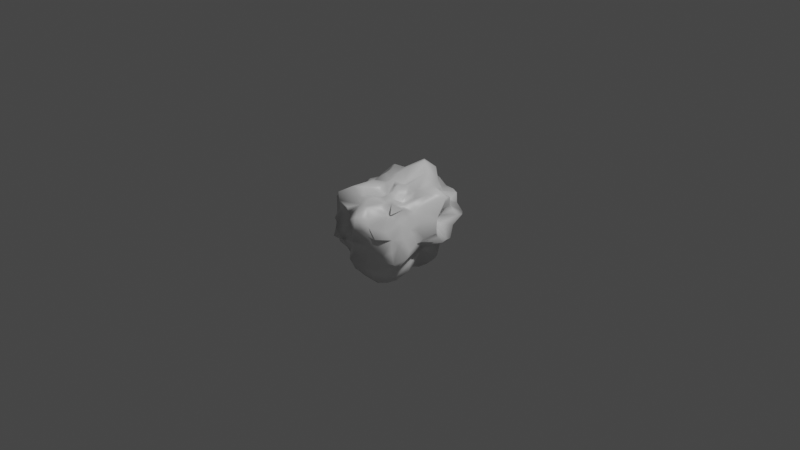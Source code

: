 # Source: RocketeerDeadlyRockFinal.blend  (saved by Blender 2.83.19; exported with 4.5.12 LTS)
import bpy
from mathutils import Matrix  # noqa: F401  (used for matrix-valued properties, if any)

bpy.ops.wm.read_factory_settings(use_empty=True)
scene = bpy.context.scene
scene.name = 'Scene'

# ---- collections
col_collection = bpy.data.collections.new('Collection'); scene.collection.children.link(col_collection)

# ---- materials (node trees are filled in below, after node groups)
mat_material = bpy.data.materials.new('Material')
mat_material.alpha_threshold = 0.0
mat_material.use_transparent_shadow = False
mat_material.line_color = (0.0, 0.0, 0.0, 1.0)

# ---- material node trees
mat_material.use_nodes = True; mat_material.node_tree.nodes.clear()
_N = mat_material.node_tree.nodes; _L = mat_material.node_tree.links
n0 = _N.new('ShaderNodeOutputMaterial'); n0.name = 'Material Output'; n0.location = (300, 300)
n1 = _N.new('ShaderNodeBsdfPrincipled'); n1.name = 'Principled BSDF'; n1.location = (10, 300)
n1.distribution = 'GGX'
n1.subsurface_method = 'BURLEY'
n1.inputs[2].default_value = 0.4
n1.inputs[3].default_value = 1.45
n1.inputs[27].default_value = (0.0, 0.0, 0.0, 1.0)
n1.inputs[28].default_value = 1.0
_L.new(n1.outputs[0], n0.inputs[0])
n0.is_active_output = True

# ---- world
world_world = bpy.data.worlds.new('World'); scene.world = world_world
world_world.use_nodes = True; world_world.node_tree.nodes.clear()
_N = world_world.node_tree.nodes; _L = world_world.node_tree.links
n0 = _N.new('ShaderNodeOutputWorld'); n0.name = 'World Output'; n0.location = (300, 300)
n1 = _N.new('ShaderNodeBackground'); n1.name = 'Background'; n1.location = (10, 300)
n1.inputs[0].default_value = (0.05088, 0.05088, 0.05088, 1.0)
_L.new(n1.outputs[0], n0.inputs[0])
n0.is_active_output = True
world_world.color = (0.05088, 0.05088, 0.05088)
world_world.use_sun_shadow = False
world_world.sun_shadow_jitter_overblur = 0.0

# ---- cameras
cam_camera = bpy.data.cameras.new('Camera')
cam_camera.clip_end = 100.0
cam_camera.ortho_scale = 7.314

# ---- lights
light_light = bpy.data.lights.new('Light', 'POINT')
light_light.transmission_factor = 0.0
light_light.energy = 1000.0
light_light.shadow_soft_size = 0.1
light_light.shadow_maximum_resolution = 0.006
light_light.use_absolute_resolution = True

# ---- meshes
me_cube = bpy.data.meshes.new('Cube')
me_cube.from_pydata([(-0.5591, 0.1533, -0.4936), (-0.5532, 0.06547, -0.5455), (-0.4445, -0.1309, -0.4416), (-0.4126, -0.2203, -0.4113), (0.3349, 0.3368, -0.2944), (0.173, 0.3728, -0.3413), (0.2281, 0.3562, -0.408), (0.09635, 0.4899, -0.5298), (0.008531, 0.5665, -0.5543), (-0.2343, 0.5046, -0.4084), (-0.3493, 0.338, -0.3657), (0.3186, 0.3747, 0.2153), (0.5134, 0.5183, 0.01688), (-0.3897, -0.39, -0.4478), (-0.5161, -0.4587, -0.3244), (-0.4681, -0.5202, 0.1603), (-0.4539, -0.4774, 0.4171), (-0.3771, -0.4114, 0.4572), (0.4784, -0.5177, 0.1978), (0.5473, -0.4866, 0.1017), (0.466, -0.5442, -0.1327), (-0.4152, 0.468, 0.2126), (-0.5175, 0.5675, 0.03515), (-0.4941, 0.4015, -0.09033), (-0.283, 0.3047, -0.1886), (0.2129, -0.4041, 0.4254), (0.06777, -0.4838, 0.4972), (-0.06916, -0.4631, 0.4913), (-0.2723, -0.4394, 0.5765), (0.6024, 0.1232, 0.5467), (0.5264, 0.02118, 0.5256), (0.4559, -0.1361, 0.4559), (0.2666, -0.3069, 0.2818), (-0.1988, -0.3766, -0.3151), (-0.02887, -0.5477, -0.35), (0.1317, -0.5222, -0.4933), (0.2522, -0.5507, -0.4632), (0.3758, -0.5158, -0.3697), (-0.2871, -0.1194, 0.3303), (-0.4537, -0.02581, 0.4314), (-0.5102, 0.2634, 0.5251), (-0.5282, 0.2899, 0.4576), (-0.3531, 0.351, 0.3463), (-0.2776, 0.3173, 0.3738), (0.1546, 0.4379, 0.431), (0.4198, -0.133, -0.4339), (0.3728, 0.075, -0.355), (0.2397, 0.3022, 0.3806), (0.01869, 0.5046, 0.5721), (-0.05518, 0.3892, 0.7122), (-0.1972, 0.339, 0.446), (-0.09489, 0.4029, 0.5651), (0.06625, 0.3092, 0.6996), (0.00673, 0.3461, 0.7245), (-0.2895, 0.2984, 0.5469), (0.3316, 0.1698, 0.5899), (-0.2346, 0.2102, 0.5887), (0.1754, 0.2332, 0.6476), (-0.05781, 0.1994, 0.6752), (-0.4643, 0.2663, 0.5534), (-0.1914, 0.05359, 0.5772), (-0.3614, 0.1767, 0.5718), (0.4498, 0.1593, 0.5631), (0.2486, 0.1766, 0.6485), (0.05246, 0.02953, 0.5221), (0.2997, 0.02315, 0.4978), (-0.36, 0.02451, 0.4504), (0.0938, 0.02529, 0.5194), (-0.08169, 0.06322, 0.6398), (0.3657, -0.06718, 0.4427), (0.1719, -0.00384, 0.5526), (0.2147, -0.02319, 0.452), (-0.001651, -0.05705, 0.586), (-0.0568, -0.01412, 0.6179), (-0.1566, -0.05039, 0.5164), (-0.2937, 0.01503, 0.5743), (-0.3206, -0.04118, 0.5506), (-0.3646, -0.02876, 0.4645), (0.1841, -0.1028, 0.3825), (0.08555, -0.06295, 0.5665), (0.1177, -0.1083, 0.5826), (0.03169, -0.09366, 0.5361), (-0.1055, -0.1065, 0.5378), (-0.2601, -0.1484, 0.5535), (0.1894, -0.07921, 0.3297), (0.1326, -0.1707, 0.5268), (-0.00953, -0.1527, 0.358), (-0.2398, -0.1941, 0.5761), (-0.1293, -0.1844, 0.494), (0.4505, -0.2563, 0.4617), (0.2555, -0.1268, 0.3792), (0.2219, -0.2499, 0.4772), (0.1513, -0.2265, 0.5377), (0.02696, -0.1903, 0.4015), (0.3546, -0.2749, 0.4688), (0.1118, -0.2801, 0.492), (-0.01989, -0.3488, 0.4819), (-0.2043, -0.3388, 0.543), (-0.3546, -0.2841, 0.3964), (0.162, -0.2998, 0.4251), (-0.2847, -0.2721, 0.4778), (0.2961, -0.3124, 0.4593), (0.06885, -0.3591, 0.4958), (0.02765, -0.4659, 0.5195), (-0.08699, -0.4135, 0.5106), (0.321, -0.5482, 0.05353), (0.3892, -0.5469, 0.2113), (0.2883, -0.5908, -0.05124), (0.2925, -0.6126, 0.2619), (0.23, -0.5462, -0.174), (0.2248, -0.6484, 0.1961), (0.2089, -0.5637, 0.3582), (0.1696, -0.5341, 0.4519), (0.1749, -0.5874, -0.4241), (0.1365, -0.7148, 0.04688), (0.1478, -0.7035, 0.207), (0.1313, -0.5522, 0.4679), (0.04951, -0.6177, -0.4375), (0.07606, -0.6439, -0.4226), (0.1087, -0.6578, -0.1092), (0.1086, -0.6964, 0.1816), (0.1534, -0.6844, 0.3785), (0.02174, -0.6842, -0.2609), (0.1073, -0.7215, 0.3461), (-0.02045, -0.5279, 0.1163), (-0.02824, -0.4972, 0.4196), (-0.04111, -0.6062, -0.1194), (-0.02059, -0.5859, -0.02112), (0.004592, -0.6514, 0.3427), (-0.04398, -0.6312, -0.2191), (-0.08167, -0.6215, 0.3536), (-0.09939, -0.5984, -0.09035), (-0.1161, -0.4776, 0.1722), (-0.136, -0.5969, 0.3869), (-0.1598, -0.6247, -0.1346), (-0.1472, -0.5133, -0.04018), (-0.1434, -0.3921, -0.3183), (-0.1509, -0.3598, -0.2209), (-0.2717, -0.6155, 0.4476), (-0.1063, -0.3557, 0.06155), (-0.2636, -0.4955, 0.09777), (-0.2183, -0.4972, 0.175), (-0.2052, -0.6048, 0.3736), (-0.2498, -0.5971, -0.1207), (-0.2561, -0.5134, 0.0008739), (-0.3881, -0.6227, -0.1128), (-0.34, -0.5783, 0.5325), (-0.3654, -0.4598, -0.2781), (-0.4097, -0.6005, -0.1287), (-0.4018, -0.5866, -0.01767), (-0.4117, -0.5668, 0.06589), (-0.3436, -0.5513, 0.2399), (-0.4206, -0.5606, -0.1396), (-0.4362, -0.5721, 0.1165), (-0.3925, -0.5023, 0.2634), (-0.3993, -0.3328, -0.01675), (-0.4699, -0.5044, -0.225), (-0.592, -0.4409, 0.3342), (-0.4572, -0.3617, -0.1551), (-0.5569, -0.3254, 0.1943), (-0.5916, -0.3685, 0.3321), (-0.559, -0.3068, -0.2969), (-0.5469, -0.2626, 0.3455), (-0.499, -0.2236, 0.08239), (-0.495, -0.2566, -0.1695), (-0.5236, -0.2302, 0.2256), (-0.6128, -0.22, -0.2936), (-0.5373, -0.1247, 0.2975), (-0.3617, -0.2285, -0.02251), (-0.4968, -0.1841, 0.02796), (-0.4922, -0.1517, 0.3595), (-0.4207, -0.1275, 0.133), (-0.5588, -0.07714, -0.3908), (-0.5946, -0.1437, -0.1383), (-0.5883, -0.05427, 0.3787), (-0.6127, -0.1948, -0.2482), (-0.6222, -0.1271, -0.07912), (-0.5991, -0.0711, -0.05113), (-0.3669, -0.07767, 0.08768), (-0.5481, -0.01888, 0.4272), (-0.5819, 0.05834, 0.1394), (-0.4341, 0.03685, -0.1467), (-0.6041, 0.0116, -0.01238), (-0.4935, -0.02653, 0.05451), (-0.5967, 0.05011, 0.2794), (-0.5829, 0.01519, 0.3099), (-0.5337, 0.08799, -0.371), (-0.5127, 0.0994, 0.3361), (-0.4986, 0.06629, 0.4369), (-0.6339, 0.07578, 0.0265), (-0.6431, 0.1217, 0.2419), (-0.603, 0.3034, -0.18), (-0.6048, 0.1975, -0.0519), (-0.5643, 0.2347, -0.4577), (-0.5192, 0.1633, -0.2694), (-0.5796, 0.1947, 0.05797), (-0.6185, 0.1983, 0.232), (-0.556, 0.2202, 0.3256), (-0.6131, 0.288, -0.09115), (-0.5775, 0.271, 0.105), (-0.5599, 0.2508, -0.3621), (-0.5573, 0.2714, -0.2776), (-0.5745, 0.3741, 0.03042), (-0.3995, 0.3004, -0.2328), (-0.5067, 0.3695, -0.109), (-0.4098, 0.2936, 0.1729), (-0.4174, 0.373, 0.3097), (-0.2809, 0.44, -0.4751), (-0.03733, 0.499, -0.559), (-0.1622, 0.4367, -0.4884), (0.05667, 0.3004, -0.5176), (0.3373, 0.3365, -0.4129), (-0.03463, 0.3637, -0.5493), (0.257, 0.3192, -0.4337), (0.1706, 0.3298, -0.5461), (-0.3359, 0.3726, -0.4743), (-0.4056, 0.3068, -0.5044), (-0.1444, 0.2031, -0.4106), (0.3954, 0.2522, -0.5416), (-0.02808, 0.239, -0.5794), (-0.3785, 0.2227, -0.5178), (0.1118, 0.1964, -0.6018), (0.3487, 0.234, -0.6079), (-0.09907, 0.1606, -0.5313), (0.05481, 0.2069, -0.6004), (-0.4265, 0.1818, -0.5106), (-0.3865, 0.123, -0.5932), (-0.1506, 0.1297, -0.5417), (-0.01025, 0.07689, -0.5004), (0.32, 0.1607, -0.6457), (0.1107, 0.07954, -0.5243), (0.2679, 0.1347, -0.6463), (-0.419, 0.03857, -0.6737), (-0.04932, 0.06859, -0.4947), (0.02471, -0.008243, -0.4058), (0.3505, 0.032, -0.3671), (-0.3221, 0.03938, -0.6748), (-0.2228, -0.04125, -0.6492), (0.3186, 0.04927, -0.6362), (-0.3585, -0.004829, -0.6839), (0.2273, -0.03505, -0.5807), (0.2813, -0.03356, -0.614), (0.3555, -0.06525, -0.5583), (-0.1136, -0.1257, -0.585), (-0.2899, -0.1721, -0.5387), (0.0413, -0.1134, -0.4998), (0.2685, -0.1308, -0.6067), (0.4226, -0.1664, -0.549), (-0.3383, -0.1777, -0.4311), (-0.1541, -0.2198, -0.5088), (0.01304, -0.2735, -0.6109), (0.286, -0.3681, -0.6871), (0.4165, -0.3332, -0.61), (-0.2822, -0.2461, -0.5133), (0.2161, -0.373, -0.684), (0.1954, -0.4376, -0.6878), (0.4517, -0.3596, -0.5358), (-0.1098, -0.4192, -0.5267), (-0.2662, -0.3645, -0.5046), (-0.1937, -0.3771, -0.5052), (0.03738, -0.5042, -0.6012), (-0.01443, -0.5012, -0.5766), (0.3931, 0.3779, -0.1026), (0.5055, 0.455, 0.03282), (0.4796, 0.4049, 0.1348), (0.5002, 0.3402, 0.2352), (0.3881, 0.3481, 0.3546), (0.4124, 0.3091, -0.2199), (0.5128, 0.3854, -0.08101), (0.4543, 0.2807, -0.02092), (0.4207, 0.2797, 0.08593), (0.5597, 0.3301, -0.1755), (0.3441, 0.243, -0.2652), (0.5884, 0.2788, 0.3959), (0.4756, 0.2322, 0.1795), (0.4064, 0.2011, -0.3496), (0.4422, 0.2045, -0.2859), (0.6113, 0.273, -0.1929), (0.3246, 0.164, 0.03919), (0.6169, 0.2051, -0.1938), (0.4139, 0.1755, 0.003305), (0.6486, 0.2075, 0.4521), (0.6373, 0.1982, -0.1729), (0.4234, 0.1519, 0.07928), (0.5718, 0.1749, 0.2653), (0.3685, 0.07708, -0.2827), (0.5577, 0.1381, -0.04642), (0.5907, 0.0878, 0.1474), (0.6711, 0.1215, -0.1644), (0.6682, 0.1434, 0.4104), (0.6674, 0.149, 0.4634), (0.3967, 0.004627, -0.3502), (0.4502, 0.03052, -0.2657), (0.6305, 0.06947, -0.001552), (0.6841, 0.05665, 0.3051), (0.6599, 0.05861, -0.06728), (0.6947, 0.00895, 0.01994), (0.5605, -0.006152, -0.1977), (0.5289, -0.07254, -0.1218), (0.711, -0.001147, 0.04557), (0.7145, 0.001603, 0.24), (0.3292, -0.04988, -0.2279), (0.6162, -0.1365, 0.2236), (0.5309, -0.09365, -0.1846), (0.6276, -0.1081, -0.008415), (0.5597, -0.1492, 0.08799), (0.6206, -0.1995, -0.05006), (0.4506, -0.117, 0.3144), (0.4326, -0.195, -0.3917), (0.66, -0.3619, -0.1866), (0.552, -0.2037, 0.06424), (0.5999, -0.193, 0.2267), (0.6554, -0.3159, -0.09442), (0.5693, -0.2592, 0.1563), (0.437, -0.1549, -0.2506), (0.485, -0.2173, 0.2981), (0.4641, -0.2703, 0.4166), (0.6088, -0.3362, -0.00586), (0.5981, -0.3685, 0.09034), (0.4358, -0.2735, 0.2217), (0.5504, -0.4003, -0.01443), (0.5119, -0.3409, -0.3519), (0.5998, -0.4956, -0.2317), (0.6227, -0.4474, -0.2594), (0.5395, -0.4784, -0.08683), (0.4104, -0.3341, 0.2867), (0.4891, -0.4358, -0.3848), (-0.4138, 0.5622, -0.04562), (-0.4918, 0.5624, 0.07626), (-0.3281, 0.395, 0.2731), (-0.3859, 0.6027, 0.1441), (-0.2713, 0.4223, -0.3356), (-0.3032, 0.4606, -0.1525), (-0.2613, 0.4338, -0.2375), (-0.2647, 0.4578, 0.2318), (-0.2533, 0.5958, -0.003409), (-0.2076, 0.5379, 0.2249), (-0.186, 0.297, 0.2416), (-0.3173, 0.5634, -0.03531), (-0.1517, 0.2644, 0.2293), (-0.1462, 0.4956, 0.1119), (-0.1372, 0.4156, 0.281), (-0.1441, 0.5413, -0.4198), (-0.1551, 0.3802, -0.1454), (-0.1553, 0.6036, -0.03028), (-0.1431, 0.553, 0.259), (-0.1329, 0.4918, -0.2991), (-0.08228, 0.5549, -0.1306), (-0.09711, 0.5032, 0.1328), (-0.1182, 0.3699, 0.3394), (-0.0148, 0.6355, -0.4711), (-0.1055, 0.5136, 0.08105), (-0.01807, 0.5296, 0.4389), (-0.01745, 0.6138, -0.26), (-0.003792, 0.718, -0.06514), (0.03749, 0.6439, 0.2402), (-0.03904, 0.602, 0.3586), (0.02361, 0.6503, -0.361), (0.04896, 0.6826, -0.252), (0.0144, 0.6794, -0.1582), (0.04581, 0.6798, 0.07055), (0.06908, 0.6903, 0.05176), (0.1082, 0.6924, 0.1032), (0.1039, 0.7164, 0.1477), (0.11, 0.698, 0.1887), (0.1707, 0.4673, -0.05966), (0.1054, 0.5044, -0.3341), (0.1966, 0.5217, -0.1889), (0.1156, 0.4404, 0.2963), (0.2253, 0.659, 0.1512), (0.22, 0.6625, 0.1848), (0.1663, 0.385, -0.2365), (0.2021, 0.4552, -0.06632), (0.2931, 0.5047, 0.1801), (0.2086, 0.4659, 0.2793), (0.2145, 0.4333, 0.3709), (0.1782, 0.2863, -0.2067), (0.2306, 0.4764, -0.1894), (0.3206, 0.5903, 0.09915), (0.2976, 0.49, -0.1296), (0.2499, 0.3409, -0.199), (0.311, 0.4031, -0.1145), (0.4491, 0.5729, 0.01524), (0.2556, 0.3507, 0.2402), (0.2505, 0.2756, -0.1491), (0.2936, 0.3571, 0.3444)], [], [(352, 51, 49), (44, 48, 52), (349, 50, 51), (42, 54, 43), (50, 54, 49), (52, 58, 64), (56, 61, 60), (55, 63, 65), (66, 77, 76), (39, 77, 66), (71, 84, 65), (72, 79, 64), (77, 38, 76), (38, 83, 76), (69, 90, 89), (82, 88, 86), (78, 91, 84), (90, 91, 94), (92, 91, 78), (87, 100, 28), (86, 96, 93), (101, 99, 25), (96, 104, 103), (28, 27, 104), (41, 40, 59), (116, 112, 99), (62, 30, 29), (105, 20, 19), (32, 106, 18), (18, 106, 105), (20, 107, 109), (32, 25, 112), (37, 109, 113), (32, 112, 111), (37, 113, 36), (110, 115, 105), (121, 110, 108), (111, 112, 121), (121, 115, 110), (113, 117, 35), (121, 123, 115), (118, 109, 122), (109, 119, 122), (117, 129, 34), (126, 129, 122), (124, 139, 127), (133, 125, 138), (142, 141, 132), (143, 145, 137), (139, 140, 144), (145, 147, 137), (144, 150, 149), (151, 153, 150), (149, 155, 152), (19, 20, 324), (27, 146, 125), (17, 16, 146), (156, 14, 147), (147, 14, 13), (155, 158, 156), (13, 14, 3), (158, 161, 156), (155, 159, 168), (14, 161, 3), (157, 160, 159), (161, 164, 166), (162, 167, 160), (164, 173, 175), (171, 167, 178), (170, 39, 179), (176, 177, 181), (177, 178, 183), (178, 180, 183), (181, 186, 172), (184, 190, 180), (172, 186, 0), (189, 192, 181), (189, 190, 195), (186, 181, 194), (190, 196, 195), (0, 200, 193), (181, 191, 194), (196, 197, 205), (195, 202, 198), (200, 10, 193), (191, 204, 201), (197, 41, 205), (201, 203, 200), (201, 204, 203), (203, 10, 200), (24, 10, 203), (202, 328, 22), (17, 160, 16), (98, 38, 162), (39, 66, 188), (42, 329, 206), (210, 212, 208), (209, 212, 217), (6, 213, 214), (210, 224, 219), (221, 224, 210), (217, 226, 220), (218, 229, 222), (220, 226, 225), (218, 235, 229), (232, 1, 225), (231, 229, 241), (234, 233, 228), (231, 241, 240), (232, 239, 248), (239, 244, 248), (249, 244, 239), (240, 254, 245), (242, 252, 246), (249, 253, 244), (254, 250, 245), (253, 249, 258), (252, 36, 251), (258, 13, 253), (258, 259, 33), (275, 46, 218), (261, 260, 117), (4, 267, 272), (263, 269, 268), (270, 269, 263), (266, 273, 11), (272, 275, 218), (269, 282, 277), (273, 266, 281), (276, 279, 285), (281, 289, 273), (279, 288, 292), (280, 283, 293), (287, 296, 283), (292, 291, 285), (288, 295, 298), (288, 298, 297), (290, 307, 294), (292, 297, 301), (290, 30, 307), (300, 302, 305), (291, 301, 45), (301, 314, 308), (305, 310, 304), (307, 315, 311), (309, 321, 314), (317, 320, 309), (19, 319, 18), (266, 62, 281), (30, 31, 307), (10, 24, 331), (329, 330, 21), (42, 43, 337), (330, 340, 335), (343, 346, 333), (330, 336, 340), (337, 341, 336), (9, 342, 209), (340, 344, 335), (9, 346, 342), (340, 351, 344), (336, 341, 345), (344, 347, 343), (345, 348, 340), (343, 347, 353), (354, 359, 347), (357, 366, 8), (360, 363, 361), (366, 5, 7), (363, 364, 369), (371, 376, 366), (366, 367, 371), (44, 375, 368), (375, 374, 368), (378, 382, 372), (383, 373, 374), (382, 379, 372), (375, 385, 383), (11, 264, 382), (43, 50, 339), (47, 375, 44), (266, 11, 383), (48, 352, 49), (52, 47, 44), (48, 53, 52), (51, 50, 49), (50, 43, 54), (62, 47, 55), (58, 49, 56), (52, 53, 58), (56, 60, 58), (57, 63, 55), (63, 57, 67), (61, 59, 66), (59, 40, 66), (55, 65, 62), (58, 60, 68), (75, 60, 61), (75, 61, 66), (65, 63, 70), (63, 67, 70), (71, 65, 70), (64, 73, 72), (73, 68, 74), (60, 75, 74), (75, 66, 76), (71, 70, 78), (79, 67, 64), (70, 67, 79), (78, 70, 80), (69, 84, 90), (81, 72, 86), (82, 74, 87), (80, 81, 86), (90, 84, 91), (80, 93, 85), (88, 87, 97), (87, 83, 100), (86, 88, 97), (87, 28, 97), (100, 38, 98), (101, 91, 99), (86, 104, 96), (95, 102, 99), (100, 98, 17), (17, 28, 100), (97, 28, 104), (32, 316, 101), (102, 96, 103), (99, 26, 116), (103, 104, 27), (28, 146, 27), (385, 47, 266), (42, 41, 54), (66, 40, 188), (266, 47, 62), (20, 109, 37), (107, 20, 105), (106, 32, 108), (35, 36, 113), (107, 105, 114), (105, 115, 114), (121, 112, 116), (113, 118, 117), (115, 120, 114), (120, 115, 123), (116, 125, 121), (128, 120, 123), (114, 124, 127), (122, 119, 126), (124, 120, 128), (124, 128, 130), (131, 126, 127), (127, 139, 131), (124, 130, 132), (34, 137, 136), (131, 135, 143), (139, 132, 141), (142, 133, 138), (138, 125, 146), (144, 135, 139), (139, 141, 140), (142, 138, 151), (142, 151, 141), (149, 143, 144), (33, 137, 147), (154, 151, 146), (150, 144, 140), (140, 151, 150), (145, 148, 147), (150, 153, 15), (37, 322, 20), (37, 326, 322), (28, 17, 146), (150, 15, 155), (34, 136, 257), (158, 155, 168), (17, 98, 160), (156, 161, 14), (158, 168, 161), (161, 168, 164), (165, 159, 160), (165, 160, 167), (164, 168, 173), (171, 163, 165), (3, 172, 2), (167, 162, 174), (175, 172, 166), (169, 178, 177), (170, 38, 39), (175, 181, 172), (167, 185, 178), (167, 174, 185), (174, 170, 179), (181, 173, 176), (185, 184, 178), (180, 178, 184), (181, 182, 189), (180, 190, 189), (0, 186, 200), (192, 189, 195), (186, 194, 200), (196, 190, 197), (199, 195, 196), (201, 194, 191), (199, 196, 205), (198, 204, 191), (205, 41, 206), (203, 204, 23), (204, 202, 23), (203, 23, 24), (202, 205, 328), (205, 206, 21), (152, 155, 156), (41, 42, 206), (8, 7, 210), (212, 209, 208), (6, 211, 213), (209, 217, 215), (215, 216, 193), (219, 217, 212), (211, 218, 213), (213, 222, 214), (221, 214, 222), (228, 219, 224), (230, 228, 224), (231, 221, 229), (226, 232, 225), (226, 217, 227), (230, 221, 231), (226, 227, 236), (237, 236, 227), (227, 233, 237), (240, 230, 231), (241, 229, 238), (242, 238, 235), (237, 233, 243), (239, 237, 249), (232, 248, 2), (246, 241, 242), (242, 235, 291), (237, 243, 249), (243, 234, 245), (240, 241, 246), (247, 242, 291), (247, 291, 45), (253, 248, 244), (243, 250, 249), (240, 251, 254), (256, 247, 45), (254, 255, 250), (255, 254, 251), (260, 257, 249), (250, 255, 260), (255, 251, 36), (3, 248, 13), (258, 249, 259), (260, 261, 257), (260, 255, 35), (252, 37, 36), (136, 259, 257), (252, 256, 37), (4, 272, 211), (211, 272, 218), (37, 256, 326), (34, 257, 261), (33, 259, 136), (2, 248, 3), (1, 0, 225), (4, 384, 267), (262, 268, 267), (263, 264, 270), (265, 264, 11), (11, 273, 265), (272, 267, 276), (268, 269, 277), (270, 278, 269), (270, 265, 274), (269, 280, 282), (278, 270, 274), (265, 284, 274), (265, 273, 284), (276, 285, 275), (280, 278, 283), (273, 289, 284), (282, 280, 286), (286, 280, 293), (284, 289, 294), (293, 283, 296), (284, 294, 287), (287, 299, 296), (287, 300, 299), (290, 29, 30), (304, 298, 296), (303, 297, 298), (304, 299, 305), (305, 299, 300), (294, 307, 300), (303, 314, 301), (45, 301, 308), (303, 309, 314), (311, 305, 302), (298, 312, 309), (305, 313, 310), (306, 310, 317), (315, 307, 316), (89, 316, 307), (308, 314, 321), (312, 317, 309), (313, 319, 318), (321, 256, 308), (323, 309, 322), (322, 309, 320), (256, 321, 326), (321, 323, 326), (320, 324, 322), (19, 318, 319), (318, 19, 320), (323, 322, 326), (322, 324, 20), (324, 320, 19), (29, 281, 62), (307, 31, 89), (291, 235, 46), (275, 285, 46), (330, 328, 21), (329, 334, 330), (333, 24, 332), (64, 67, 57, 52), (42, 337, 329), (331, 24, 333), (338, 332, 327), (329, 337, 334), (333, 332, 343), (343, 332, 338), (335, 343, 338), (9, 333, 346), (334, 337, 336), (337, 339, 341), (349, 341, 339), (345, 340, 336), (351, 340, 348), (353, 346, 343), (345, 341, 356), (341, 349, 356), (350, 346, 357), (356, 349, 352), (345, 355, 348), (359, 353, 347), (363, 348, 355), (351, 348, 363), (350, 357, 8), (360, 354, 351), (360, 351, 363), (361, 354, 360), (359, 365, 358), (364, 355, 368), (369, 362, 363), (369, 365, 362), (369, 364, 370), (366, 376, 5), (370, 374, 373), (379, 367, 372), (377, 367, 379), (376, 377, 380), (373, 383, 11), (380, 384, 4), (384, 381, 262), (381, 382, 262), (385, 266, 383), (24, 23, 327), (23, 22, 327), (44, 368, 48), (382, 12, 262), (7, 8, 366), (5, 376, 6), (7, 5, 6), (9, 207, 331), (49, 53, 48), (57, 47, 52), (55, 47, 57), (56, 49, 54), (56, 54, 61), (54, 59, 61), (58, 68, 64), (68, 60, 74), (69, 30, 65), (64, 68, 73), (74, 82, 73), (79, 80, 70), (78, 84, 71), (72, 81, 79), (81, 80, 79), (83, 75, 76), (85, 92, 78), (93, 80, 86), (87, 88, 82), (92, 85, 93), (38, 100, 83), (92, 95, 91), (93, 95, 92), (316, 89, 94), (95, 99, 91), (96, 102, 93), (104, 86, 97), (102, 95, 93), (102, 26, 99), (25, 32, 101), (349, 51, 352), (25, 99, 112), (111, 121, 108), (114, 127, 119), (26, 125, 116), (122, 117, 118), (124, 114, 120), (122, 129, 117), (128, 125, 130), (132, 139, 124), (126, 134, 129), (126, 131, 134), (139, 135, 131), (137, 34, 129), (134, 137, 129), (138, 146, 151), (149, 145, 143), (140, 141, 151), (148, 145, 149), (149, 152, 148), (156, 147, 148), (152, 156, 148), (15, 151, 154), (18, 105, 19), (155, 149, 150), (157, 15, 154), (15, 159, 155), (160, 157, 16), (157, 159, 15), (162, 160, 98), (165, 163, 159), (163, 169, 168), (170, 162, 38), (172, 3, 166), (169, 176, 168), (176, 173, 168), (167, 171, 165), (177, 182, 181), (179, 39, 188), (180, 189, 183), (187, 190, 184), (187, 188, 40), (191, 181, 192), (197, 187, 40), (198, 191, 192), (195, 198, 192), (40, 41, 197), (202, 195, 199), (205, 202, 199), (202, 204, 198), (209, 215, 207), (210, 208, 8), (4, 211, 6), (210, 7, 214), (219, 212, 210), (225, 193, 216), (220, 225, 216), (210, 214, 221), (222, 213, 218), (223, 217, 219), (223, 227, 217), (229, 221, 222), (230, 224, 221), (235, 218, 46), (236, 232, 226), (238, 229, 235), (237, 239, 236), (240, 234, 230), (245, 234, 240), (252, 251, 246), (247, 252, 242), (308, 256, 45), (260, 249, 250), (13, 248, 253), (36, 35, 255), (8, 208, 209), (209, 207, 9), (193, 10, 215), (262, 267, 384), (265, 270, 264), (277, 271, 268), (278, 274, 283), (287, 283, 284), (289, 281, 290), (29, 290, 281), (288, 279, 282), (294, 289, 290), (293, 296, 295), (287, 294, 300), (295, 296, 298), (296, 299, 304), (291, 292, 301), (307, 302, 300), (306, 298, 304), (298, 309, 303), (306, 317, 312), (313, 305, 311), (318, 310, 313), (318, 317, 310), (323, 321, 309), (320, 317, 318), (32, 325, 316), (268, 262, 12), (264, 263, 12), (325, 18, 319), (332, 24, 327), (338, 327, 22), (335, 338, 330), (336, 330, 334), (43, 339, 337), (344, 343, 335), (346, 350, 342), (351, 354, 344), (354, 347, 344), (353, 357, 346), (358, 353, 359), (352, 48, 368), (368, 356, 352), (358, 367, 357), (361, 365, 354), (368, 370, 364), (377, 371, 367), (377, 379, 380), (377, 376, 371), (383, 374, 375), (380, 4, 376), (381, 384, 380), (382, 381, 379), (329, 21, 206), (349, 339, 50), (264, 12, 382), (6, 376, 4), (49, 58, 53), (62, 65, 30), (72, 73, 82), (65, 84, 69), (77, 39, 38), (78, 80, 85), (83, 87, 74), (94, 89, 90), (316, 94, 101), (94, 91, 101), (41, 59, 54), (89, 31, 69), (105, 106, 108), (108, 110, 105), (108, 32, 111), (109, 118, 113), (119, 127, 126), (132, 130, 142), (131, 143, 134), (130, 133, 142), (137, 134, 143), (147, 13, 33), (151, 15, 153), (154, 146, 16), (32, 18, 325), (35, 117, 260), (159, 163, 168), (169, 163, 178), (166, 164, 175), (162, 170, 174), (169, 177, 176), (187, 179, 188), (177, 183, 182), (174, 187, 185), (174, 179, 187), (182, 183, 189), (185, 187, 184), (172, 0, 1), (190, 187, 197), (194, 201, 200), (202, 22, 23), (225, 0, 193), (215, 220, 216), (217, 220, 215), (228, 230, 234), (233, 234, 243), (238, 242, 241), (243, 245, 250), (249, 257, 259), (247, 256, 252), (258, 33, 13), (12, 263, 268), (261, 117, 34), (267, 268, 271), (269, 278, 280), (276, 277, 279), (284, 283, 274), (279, 277, 282), (295, 286, 293), (292, 288, 297), (311, 302, 307), (297, 303, 301), (304, 310, 306), (313, 311, 319), (306, 312, 298), (315, 319, 311), (9, 331, 333), (357, 353, 358), (364, 363, 355), (356, 368, 355), (357, 367, 366), (361, 363, 362), (354, 365, 359), (365, 367, 358), (361, 362, 365), (370, 368, 374), (365, 372, 367), (379, 381, 380), (47, 385, 375), (125, 26, 103, 27), (83, 74, 75), (82, 86, 72), (26, 102, 103), (107, 114, 119, 109), (31, 30, 69), (121, 125, 128, 123), (172, 1, 232, 2), (133, 130, 125), (137, 33, 136), (143, 135, 144), (157, 154, 16), (166, 3, 161), (178, 163, 171), (181, 175, 173), (223, 219, 228, 233), (214, 7, 6), (207, 215, 10, 331), (227, 223, 233), (239, 232, 236), (240, 246, 251), (267, 271, 277, 276), (286, 295, 288, 282), (276, 275, 272), (315, 316, 325, 319), (285, 279, 292), (285, 291, 46), (328, 330, 338, 22), (8, 209, 342, 350), (378, 372, 365, 369), (345, 356, 355), (370, 373, 378, 369), (11, 382, 378, 373), (21, 328, 205)])
me_cube.polygons.foreach_set('use_smooth', [True] * 753)
_uv = me_cube.uv_layers.new(name='UVMap')
_uv.uv.foreach_set('vector', [0.7657, 0.4972, 0.7765, 0.5263, 0.7625, 0.5469, 0.7215, 0.4882, 0.7513, 0.5071, 0.7388, 0.559, 0.797, 0.5032, 0.8065, 0.5249, 0.7765, 0.5263, 0.8686, 0.5142, 0.8208, 0.5516, 0.8332, 0.5195, 0.8065, 0.5249, 0.8208, 0.5516, 0.7625, 0.5469, 0.7388, 0.559, 0.7631, 0.5807, 0.7404, 0.6169, 0.808, 0.5717, 0.8334, 0.5818, 0.7986, 0.6105, 0.6793, 0.5791, 0.7012, 0.5812, 0.6738, 0.6176, 0.8548, 0.616, 0.8537, 0.6336, 0.8289, 0.6351, 0.871, 0.6352, 0.8537, 0.6336, 0.8548, 0.616, 0.6912, 0.6332, 0.6844, 0.6612, 0.6738, 0.6176, 0.7498, 0.6408, 0.7315, 0.6417, 0.7404, 0.6169, 0.8537, 0.6336, 0.8601, 0.6688, 0.8289, 0.6351, 0.8601, 0.6688, 0.8163, 0.6594, 0.8289, 0.6351, 0.6479, 0.6482, 0.668, 0.6742, 0.6418, 0.7043, 0.7805, 0.6548, 0.7871, 0.6812, 0.757, 0.6826, 0.6987, 0.6769, 0.6992, 0.7058, 0.6844, 0.6612, 0.668, 0.6742, 0.6992, 0.7058, 0.6654, 0.7151, 0.7166, 0.6907, 0.6992, 0.7058, 0.6987, 0.6769, 0.8085, 0.6711, 0.833, 0.7009, 0.8131, 0.7292, 0.757, 0.6826, 0.7576, 0.7238, 0.7381, 0.6954, 0.6811, 0.7317, 0.7117, 0.7276, 0.7051, 0.7597, 0.7576, 0.7238, 0.7745, 0.7345, 0.748, 0.7463, 0.8131, 0.7292, 0.7703, 0.7484, 0.7745, 0.7345, 0.875, 0.5494, 0.8749, 0.5632, 0.8587, 0.5623, 0.7239, 0.7591, 0.7167, 0.7635, 0.7117, 0.7276, 0.6519, 0.5815, 0.6315, 0.6196, 0.6258, 0.5932, 0.5177, 0.7997, 0.4615, 0.7715, 0.5232, 0.7467, 0.6516, 0.7895, 0.5589, 0.7895, 0.5543, 0.7653, 0.5543, 0.7653, 0.5589, 0.7895, 0.5177, 0.7997, 0.4615, 0.7715, 0.482, 0.813, 0.4501, 0.8258, 0.6516, 0.7895, 0.6407, 0.8338, 0.6205, 0.8446, 0.3855, 0.796, 0.4501, 0.8258, 0.3924, 0.8464, 0.6516, 0.7895, 0.6205, 0.8446, 0.5951, 0.8333, 0.3855, 0.796, 0.3924, 0.8464, 0.3764, 0.8334, 0.5471, 0.8295, 0.5456, 0.8472, 0.5177, 0.7997, 0.5818, 0.8495, 0.5471, 0.8295, 0.5691, 0.8178, 0.5951, 0.8333, 0.6205, 0.8446, 0.5818, 0.8495, 0.5818, 0.8495, 0.5456, 0.8472, 0.5471, 0.8295, 0.3924, 0.8464, 0.3998, 0.8713, 0.3707, 0.8519, 0.5818, 0.8495, 0.5737, 0.857, 0.5456, 0.8472, 0.4026, 0.8648, 0.4501, 0.8258, 0.4401, 0.8738, 0.4501, 0.8258, 0.4731, 0.8539, 0.4401, 0.8738, 0.3998, 0.8713, 0.453, 0.8974, 0.4086, 0.8909, 0.4695, 0.8885, 0.453, 0.8974, 0.4401, 0.8738, 0.5305, 0.8809, 0.5229, 0.9142, 0.4951, 0.8799, 0.596, 0.9074, 0.613, 0.8857, 0.6013, 0.9351, 0.5859, 0.9222, 0.5486, 0.9364, 0.5511, 0.9074, 0.4712, 0.9351, 0.4746, 0.9614, 0.4207, 0.9321, 0.5229, 0.9142, 0.5284, 0.9476, 0.5009, 0.9423, 0.4746, 0.9614, 0.4229, 0.9778, 0.4207, 0.9321, 0.5009, 0.9423, 0.517, 0.9735, 0.4966, 0.9671, 0.5558, 0.9601, 0.5279, 0.9767, 0.517, 0.9735, 0.4966, 0.9671, 0.4939, 0.9999, 0.4673, 0.9779, 0.5232, 0.7467, 0.4615, 0.7715, 0.4761, 0.7443, 0.6285, 0.8943, 0.6174, 0.9508, 0.613, 0.8857, 0.6251, 0.9659, 0.6014, 0.9925, 0.6174, 0.9508, 0.444, 0.9929, 0.4141, 1.002, 0.4229, 0.9778, 0.4229, 0.9778, 0.4141, 1.002, 0.3804, 0.9784, 0.4956, 0.0166, 0.4559, 0.02397, 0.4365, 0.0005566, 0.3939, 0.00048, 0.4214, 0.01082, 0.3772, 0.06514, 0.4559, 0.02397, 0.4259, 0.04971, 0.4365, 0.0005566, 0.4956, 0.0166, 0.5487, 0.04082, 0.4916, 0.04571, 0.4214, 0.01082, 0.4259, 0.04971, 0.3772, 0.06514, 0.5755, 0.02447, 0.5793, 0.03993, 0.5487, 0.04082, 0.4259, 0.04971, 0.4554, 0.05592, 0.4301, 0.07337, 0.5871, 0.0591, 0.5724, 0.08821, 0.5793, 0.03993, 0.4554, 0.05592, 0.4652, 0.08766, 0.4396, 0.0789, 0.541, 0.07935, 0.5724, 0.08821, 0.5322, 0.09803, 0.5979, 0.08279, 0.622, 0.1197, 0.603, 0.1205, 0.4832, 0.09578, 0.4871, 0.1107, 0.4533, 0.1374, 0.4871, 0.1107, 0.5322, 0.09803, 0.5102, 0.12, 0.5322, 0.09803, 0.5314, 0.1376, 0.5102, 0.12, 0.4533, 0.1374, 0.4063, 0.1471, 0.4066, 0.1075, 0.5653, 0.1372, 0.5523, 0.1549, 0.5314, 0.1376, 0.4066, 0.1075, 0.4063, 0.1471, 0.3876, 0.1606, 0.5085, 0.1426, 0.4881, 0.1714, 0.4533, 0.1374, 0.5085, 0.1426, 0.5523, 0.1549, 0.5153, 0.1709, 0.4063, 0.1471, 0.4533, 0.1374, 0.4278, 0.1696, 0.5523, 0.1549, 0.5534, 0.1725, 0.5153, 0.1709, 0.3876, 0.1606, 0.4132, 0.1847, 0.3907, 0.179, 0.4533, 0.1374, 0.46, 0.1937, 0.4278, 0.1696, 0.5534, 0.1725, 0.5798, 0.1786, 0.5551, 0.2145, 0.5153, 0.1709, 0.5082, 0.2138, 0.4771, 0.1932, 0.4132, 0.1847, 0.38, 0.25, 0.3907, 0.179, 0.46, 0.1937, 0.4699, 0.2155, 0.4317, 0.1942, 0.5798, 0.1786, 0.6116, 0.1969, 0.5551, 0.2145, 0.4317, 0.1942, 0.4207, 0.2194, 0.4132, 0.1847, 0.4317, 0.1942, 0.4699, 0.2155, 0.4207, 0.2194, 0.4207, 0.2194, 0.38, 0.25, 0.4132, 0.1847, 0.4245, 0.2573, 0.38, 0.25, 0.4207, 0.2194, 0.5082, 0.2138, 0.5189, 0.2599, 0.5075, 0.2588, 0.6216, 0.008353, 0.5793, 0.03993, 0.6016, 0.004797, 0.6206, 0.03511, 0.625, 0.08187, 0.5871, 0.0591, 0.622, 0.1197, 0.625, 0.1328, 0.614, 0.1415, 0.6132, 0.2503, 0.5874, 0.2672, 0.5909, 0.2397, 0.261, 0.541, 0.2361, 0.5307, 0.2368, 0.504, 0.2041, 0.5084, 0.2361, 0.5307, 0.2033, 0.5582, 0.3021, 0.495, 0.3113, 0.5146, 0.2866, 0.5323, 0.261, 0.541, 0.2592, 0.5733, 0.24, 0.5654, 0.2811, 0.5723, 0.2592, 0.5733, 0.261, 0.541, 0.2033, 0.5582, 0.1592, 0.593, 0.1549, 0.5699, 0.3359, 0.5519, 0.3125, 0.5833, 0.3212, 0.5639, 0.1549, 0.5699, 0.1592, 0.593, 0.1389, 0.5792, 0.3359, 0.5519, 0.3628, 0.6143, 0.3125, 0.5833, 0.1638, 0.6173, 0.1269, 0.61, 0.1389, 0.5792, 0.3049, 0.5911, 0.3125, 0.5833, 0.3097, 0.6336, 0.2559, 0.6278, 0.2293, 0.604, 0.2443, 0.6038, 0.3049, 0.5911, 0.3097, 0.6336, 0.2959, 0.64, 0.1638, 0.6173, 0.1764, 0.6252, 0.1476, 0.6773, 0.1764, 0.6252, 0.1743, 0.6705, 0.1476, 0.6773, 0.2077, 0.686, 0.1743, 0.6705, 0.1764, 0.6252, 0.2959, 0.64, 0.2876, 0.7101, 0.2569, 0.6589, 0.3295, 0.6456, 0.3284, 0.7132, 0.3114, 0.6659, 0.2077, 0.686, 0.1714, 0.6913, 0.1743, 0.6705, 0.2876, 0.7101, 0.2513, 0.6892, 0.2569, 0.6589, 0.1714, 0.6913, 0.2077, 0.686, 0.1755, 0.7224, 0.3284, 0.7132, 0.2928, 0.7595, 0.2993, 0.7099, 0.1755, 0.7224, 0.1405, 0.7288, 0.1714, 0.6913, 0.1755, 0.7224, 0.1996, 0.7238, 0.1718, 0.746, 0.3825, 0.553, 0.3744, 0.5928, 0.3359, 0.5519, 0.2419, 0.7445, 0.2534, 0.7421, 0.2448, 0.7552, 0.3637, 0.4721, 0.4166, 0.5133, 0.3836, 0.5196, 0.5089, 0.5023, 0.4918, 0.54, 0.4763, 0.5192, 0.5332, 0.5318, 0.4918, 0.54, 0.5089, 0.5023, 0.6462, 0.481, 0.6049, 0.5482, 0.5801, 0.4712, 0.3836, 0.5196, 0.3825, 0.553, 0.3359, 0.5519, 0.4918, 0.54, 0.4567, 0.5782, 0.4503, 0.5565, 0.6049, 0.5482, 0.6462, 0.481, 0.6029, 0.5753, 0.4016, 0.5524, 0.4458, 0.5663, 0.3943, 0.5915, 0.6029, 0.5753, 0.5925, 0.5892, 0.6049, 0.5482, 0.4458, 0.5663, 0.4607, 0.6004, 0.414, 0.6146, 0.5047, 0.5746, 0.5399, 0.5694, 0.4996, 0.6045, 0.5399, 0.6003, 0.5039, 0.6209, 0.5399, 0.5694, 0.414, 0.6146, 0.383, 0.6228, 0.3943, 0.5915, 0.4607, 0.6004, 0.4834, 0.6139, 0.4662, 0.6462, 0.4607, 0.6004, 0.4662, 0.6462, 0.4496, 0.6267, 0.602, 0.5901, 0.5989, 0.6643, 0.5714, 0.6101, 0.414, 0.6146, 0.4496, 0.6267, 0.4073, 0.6479, 0.602, 0.5901, 0.6315, 0.6196, 0.5989, 0.6643, 0.5523, 0.6245, 0.5568, 0.6598, 0.5231, 0.6626, 0.383, 0.6228, 0.4073, 0.6479, 0.362, 0.672, 0.4073, 0.6479, 0.416, 0.6848, 0.3726, 0.6923, 0.5231, 0.6626, 0.5192, 0.6809, 0.5005, 0.6544, 0.5989, 0.6643, 0.5894, 0.6938, 0.5601, 0.6775, 0.4538, 0.7105, 0.3932, 0.7257, 0.416, 0.6848, 0.496, 0.7076, 0.4956, 0.7289, 0.4538, 0.7105, 0.5232, 0.7467, 0.5792, 0.7175, 0.5543, 0.7653, 0.6462, 0.481, 0.6519, 0.5815, 0.6029, 0.5753, 0.6315, 0.6196, 0.6339, 0.6677, 0.5989, 0.6643, 0.38, 0.25, 0.4245, 0.2573, 0.3933, 0.2894, 0.5874, 0.2672, 0.532, 0.2869, 0.5549, 0.2637, 0.6132, 0.2503, 0.6205, 0.2907, 0.5944, 0.2924, 0.532, 0.2869, 0.5322, 0.3325, 0.4987, 0.3147, 0.4482, 0.3203, 0.4144, 0.3349, 0.4293, 0.2955, 0.532, 0.2869, 0.5574, 0.3199, 0.5322, 0.3325, 0.5944, 0.2924, 0.5918, 0.3317, 0.5574, 0.3199, 0.3937, 0.3123, 0.3948, 0.3368, 0.3769, 0.334, 0.5322, 0.3325, 0.4942, 0.3383, 0.4987, 0.3147, 0.3937, 0.3123, 0.4144, 0.3349, 0.3948, 0.3368, 0.5322, 0.3325, 0.521, 0.346, 0.4942, 0.3383, 0.5574, 0.3199, 0.5918, 0.3317, 0.5673, 0.3371, 0.4942, 0.3383, 0.4647, 0.3552, 0.4482, 0.3203, 0.5673, 0.3371, 0.5368, 0.3472, 0.5322, 0.3325, 0.4482, 0.3203, 0.4647, 0.3552, 0.4383, 0.3692, 0.4871, 0.3733, 0.4649, 0.3749, 0.4647, 0.3552, 0.4177, 0.3745, 0.401, 0.3976, 0.3726, 0.3703, 0.5152, 0.3806, 0.5325, 0.3927, 0.5116, 0.3878, 0.401, 0.3976, 0.3671, 0.4183, 0.3688, 0.3896, 0.5325, 0.3927, 0.5417, 0.395, 0.5337, 0.4153, 0.4128, 0.4211, 0.3919, 0.4334, 0.401, 0.3976, 0.401, 0.3976, 0.4438, 0.4211, 0.4128, 0.4211, 0.6304, 0.4058, 0.6216, 0.424, 0.5952, 0.4028, 0.6216, 0.424, 0.5911, 0.4241, 0.5952, 0.4028, 0.5277, 0.4432, 0.504, 0.4695, 0.4778, 0.4286, 0.6034, 0.4506, 0.5575, 0.4424, 0.5911, 0.4241, 0.504, 0.4695, 0.4601, 0.4494, 0.4778, 0.4286, 0.6216, 0.424, 0.6496, 0.4454, 0.6034, 0.4506, 0.5801, 0.4712, 0.5427, 0.5074, 0.504, 0.4695, 0.6205, 0.2907, 0.6256, 0.3086, 0.6089, 0.3052, 0.6457, 0.4269, 0.6216, 0.424, 0.6304, 0.4058, 0.6462, 0.481, 0.5801, 0.4712, 0.6034, 0.4506, 0.7513, 0.5071, 0.7657, 0.4972, 0.7625, 0.5469, 0.7388, 0.559, 0.6885, 0.5055, 0.7215, 0.4882, 0.7513, 0.5071, 0.7523, 0.5536, 0.7388, 0.559, 0.7765, 0.5263, 0.8065, 0.5249, 0.7625, 0.5469, 0.8065, 0.5249, 0.8332, 0.5195, 0.8208, 0.5516, 0.6519, 0.5815, 0.6885, 0.5055, 0.6793, 0.5791, 0.7631, 0.5807, 0.7625, 0.5469, 0.808, 0.5717, 0.7388, 0.559, 0.7523, 0.5536, 0.7631, 0.5807, 0.808, 0.5717, 0.7986, 0.6105, 0.7631, 0.5807, 0.7161, 0.5675, 0.7012, 0.5812, 0.6793, 0.5791, 0.7012, 0.5812, 0.7161, 0.5675, 0.7273, 0.6181, 0.8334, 0.5818, 0.8587, 0.5623, 0.8548, 0.616, 0.8587, 0.5623, 0.8749, 0.5632, 0.8548, 0.616, 0.6793, 0.5791, 0.6738, 0.6176, 0.6519, 0.5815, 0.7631, 0.5807, 0.7986, 0.6105, 0.771, 0.6112, 0.8205, 0.6219, 0.7986, 0.6105, 0.8334, 0.5818, 0.8205, 0.6219, 0.8334, 0.5818, 0.8548, 0.616, 0.6738, 0.6176, 0.7012, 0.5812, 0.7117, 0.6261, 0.7012, 0.5812, 0.7273, 0.6181, 0.7117, 0.6261, 0.6912, 0.6332, 0.6738, 0.6176, 0.7117, 0.6261, 0.7404, 0.6169, 0.7638, 0.6329, 0.7498, 0.6408, 0.7638, 0.6329, 0.771, 0.6112, 0.7926, 0.6382, 0.7986, 0.6105, 0.8205, 0.6219, 0.7926, 0.6382, 0.8205, 0.6219, 0.8548, 0.616, 0.8289, 0.6351, 0.6912, 0.6332, 0.7117, 0.6261, 0.6987, 0.6769, 0.7315, 0.6417, 0.7273, 0.6181, 0.7404, 0.6169, 0.7117, 0.6261, 0.7273, 0.6181, 0.7315, 0.6417, 0.6987, 0.6769, 0.7117, 0.6261, 0.7242, 0.6515, 0.6479, 0.6482, 0.6844, 0.6612, 0.668, 0.6742, 0.7454, 0.6498, 0.7498, 0.6408, 0.757, 0.6826, 0.7805, 0.6548, 0.7926, 0.6382, 0.8085, 0.6711, 0.7242, 0.6515, 0.7454, 0.6498, 0.757, 0.6826, 0.668, 0.6742, 0.6844, 0.6612, 0.6992, 0.7058, 0.7242, 0.6515, 0.7381, 0.6954, 0.7182, 0.6739, 0.7871, 0.6812, 0.8085, 0.6711, 0.7995, 0.7039, 0.8085, 0.6711, 0.8163, 0.6594, 0.833, 0.7009, 0.757, 0.6826, 0.7871, 0.6812, 0.7995, 0.7039, 0.8085, 0.6711, 0.8131, 0.7292, 0.7995, 0.7039, 0.833, 0.7009, 0.8601, 0.6688, 0.8612, 0.7104, 0.6811, 0.7317, 0.6992, 0.7058, 0.7117, 0.7276, 0.757, 0.6826, 0.7745, 0.7345, 0.7576, 0.7238, 0.7234, 0.7089, 0.7365, 0.7286, 0.7117, 0.7276, 0.833, 0.7009, 0.8612, 0.7104, 0.8561, 0.7394, 0.8561, 0.7394, 0.8131, 0.7292, 0.833, 0.7009, 0.7995, 0.7039, 0.8131, 0.7292, 0.7745, 0.7345, 0.677, 0.779, 0.6285, 0.7106, 0.6811, 0.7317, 0.7365, 0.7286, 0.7576, 0.7238, 0.748, 0.7463, 0.7117, 0.7276, 0.7418, 0.7542, 0.7239, 0.7591, 0.748, 0.7463, 0.7745, 0.7345, 0.7703, 0.7484, 0.8131, 0.7292, 0.8203, 0.7505, 0.7703, 0.7484, 0.6845, 0.4722, 0.6885, 0.5055, 0.6462, 0.481, 0.8686, 0.5142, 0.875, 0.5494, 0.8208, 0.5516, 0.8548, 0.616, 0.8749, 0.5632, 0.875, 0.6076, 0.6462, 0.481, 0.6885, 0.5055, 0.6519, 0.5815, 0.4615, 0.7715, 0.4501, 0.8258, 0.3855, 0.796, 0.482, 0.813, 0.4615, 0.7715, 0.5177, 0.7997, 0.5589, 0.7895, 0.6516, 0.7895, 0.5691, 0.8178, 0.3707, 0.8519, 0.3764, 0.8334, 0.3924, 0.8464, 0.482, 0.813, 0.5177, 0.7997, 0.5082, 0.8512, 0.5177, 0.7997, 0.5456, 0.8472, 0.5082, 0.8512, 0.5818, 0.8495, 0.6205, 0.8446, 0.6197, 0.8528, 0.3924, 0.8464, 0.4026, 0.8648, 0.3998, 0.8713, 0.5456, 0.8472, 0.5391, 0.8565, 0.5082, 0.8512, 0.5391, 0.8565, 0.5456, 0.8472, 0.5737, 0.857, 0.6197, 0.8528, 0.613, 0.8857, 0.5818, 0.8495, 0.5772, 0.8754, 0.5391, 0.8565, 0.5737, 0.857, 0.5082, 0.8512, 0.5305, 0.8809, 0.4951, 0.8799, 0.4401, 0.8738, 0.4731, 0.8539, 0.4695, 0.8885, 0.5305, 0.8809, 0.5391, 0.8565, 0.5772, 0.8754, 0.5305, 0.8809, 0.5772, 0.8754, 0.5797, 0.8962, 0.4791, 0.9005, 0.4695, 0.8885, 0.4951, 0.8799, 0.4951, 0.8799, 0.5229, 0.9142, 0.4791, 0.9005, 0.5305, 0.8809, 0.5797, 0.8962, 0.5511, 0.9074, 0.4086, 0.8909, 0.4207, 0.9321, 0.3937, 0.9243, 0.4791, 0.9005, 0.49, 0.9147, 0.4712, 0.9351, 0.5229, 0.9142, 0.5511, 0.9074, 0.5486, 0.9364, 0.5859, 0.9222, 0.596, 0.9074, 0.6013, 0.9351, 0.6013, 0.9351, 0.613, 0.8857, 0.6174, 0.9508, 0.5009, 0.9423, 0.49, 0.9147, 0.5229, 0.9142, 0.5229, 0.9142, 0.5486, 0.9364, 0.5284, 0.9476, 0.5859, 0.9222, 0.6013, 0.9351, 0.5558, 0.9601, 0.5859, 0.9222, 0.5558, 0.9601, 0.5486, 0.9364, 0.4966, 0.9671, 0.4712, 0.9351, 0.5009, 0.9423, 0.3927, 0.9423, 0.4207, 0.9321, 0.4229, 0.9778, 0.5692, 0.9784, 0.5558, 0.9601, 0.6174, 0.9508, 0.517, 0.9735, 0.5009, 0.9423, 0.5284, 0.9476, 0.5284, 0.9476, 0.5558, 0.9601, 0.517, 0.9735, 0.4746, 0.9614, 0.4693, 0.9689, 0.4229, 0.9778, 0.517, 0.9735, 0.5279, 0.9767, 0.5392, 0.9897, 0.3855, 0.796, 0.4393, 0.7445, 0.4615, 0.7715, 0.3855, 0.796, 0.3781, 0.7596, 0.4393, 0.7445, 0.6253, 0.9534, 0.6251, 0.9659, 0.6174, 0.9508, 0.517, 0.9735, 0.5392, 0.9897, 0.4939, 0.9999, 0.4086, 0.8909, 0.3937, 0.9243, 0.3725, 0.905, 0.4559, 0.02397, 0.4956, 0.0166, 0.4916, 0.04571, 0.6216, 0.008353, 0.6206, 0.03511, 0.5793, 0.03993, 0.4365, 0.0005566, 0.4259, 0.04971, 0.4214, 0.01082, 0.4559, 0.02397, 0.4916, 0.04571, 0.4259, 0.04971, 0.4259, 0.04971, 0.4916, 0.04571, 0.4554, 0.05592, 0.5593, 0.06445, 0.5487, 0.04082, 0.5793, 0.03993, 0.5593, 0.06445, 0.5793, 0.03993, 0.5724, 0.08821, 0.4554, 0.05592, 0.4916, 0.04571, 0.4652, 0.08766, 0.541, 0.07935, 0.5219, 0.06404, 0.5593, 0.06445, 0.3772, 0.06514, 0.4066, 0.1075, 0.381, 0.09061, 0.5724, 0.08821, 0.5871, 0.0591, 0.5856, 0.1129, 0.4396, 0.0789, 0.4066, 0.1075, 0.4301, 0.07337, 0.5079, 0.07517, 0.5322, 0.09803, 0.4871, 0.1107, 0.5979, 0.08279, 0.625, 0.08187, 0.622, 0.1197, 0.4396, 0.0789, 0.4533, 0.1374, 0.4066, 0.1075, 0.5724, 0.08821, 0.5757, 0.1276, 0.5322, 0.09803, 0.5724, 0.08821, 0.5856, 0.1129, 0.5757, 0.1276, 0.5856, 0.1129, 0.5979, 0.08279, 0.603, 0.1205, 0.4533, 0.1374, 0.4652, 0.08766, 0.4832, 0.09578, 0.5757, 0.1276, 0.5653, 0.1372, 0.5322, 0.09803, 0.5314, 0.1376, 0.5322, 0.09803, 0.5653, 0.1372, 0.4533, 0.1374, 0.4978, 0.1285, 0.5085, 0.1426, 0.5314, 0.1376, 0.5523, 0.1549, 0.5085, 0.1426, 0.3876, 0.1606, 0.4063, 0.1471, 0.4132, 0.1847, 0.4881, 0.1714, 0.5085, 0.1426, 0.5153, 0.1709, 0.4063, 0.1471, 0.4278, 0.1696, 0.4132, 0.1847, 0.5534, 0.1725, 0.5523, 0.1549, 0.5798, 0.1786, 0.5266, 0.1895, 0.5153, 0.1709, 0.5534, 0.1725, 0.4317, 0.1942, 0.4278, 0.1696, 0.46, 0.1937, 0.5266, 0.1895, 0.5534, 0.1725, 0.5551, 0.2145, 0.4771, 0.1932, 0.4699, 0.2155, 0.46, 0.1937, 0.5551, 0.2145, 0.6116, 0.1969, 0.5909, 0.2397, 0.4207, 0.2194, 0.4699, 0.2155, 0.4758, 0.2388, 0.4699, 0.2155, 0.5082, 0.2138, 0.4758, 0.2388, 0.4207, 0.2194, 0.4758, 0.2388, 0.4245, 0.2573, 0.5082, 0.2138, 0.5551, 0.2145, 0.5189, 0.2599, 0.5551, 0.2145, 0.5909, 0.2397, 0.5549, 0.2637, 0.4663, 0.0, 0.4956, 0.0166, 0.4365, 0.0005566, 0.6116, 0.1969, 0.6132, 0.2503, 0.5909, 0.2397, 0.2428, 0.4952, 0.2667, 0.5001, 0.261, 0.541, 0.2361, 0.5307, 0.2041, 0.5084, 0.2368, 0.504, 0.3021, 0.495, 0.3269, 0.4989, 0.3113, 0.5146, 0.2041, 0.5084, 0.2033, 0.5582, 0.1581, 0.5205, 0.1581, 0.5205, 0.1447, 0.5481, 0.1257, 0.5568, 0.24, 0.5654, 0.2033, 0.5582, 0.2361, 0.5307, 0.3269, 0.4989, 0.3359, 0.5519, 0.3113, 0.5146, 0.3113, 0.5146, 0.3212, 0.5639, 0.2866, 0.5323, 0.2811, 0.5723, 0.2866, 0.5323, 0.3212, 0.5639, 0.2443, 0.6038, 0.24, 0.5654, 0.2592, 0.5733, 0.2749, 0.6034, 0.2443, 0.6038, 0.2592, 0.5733, 0.3049, 0.5911, 0.2811, 0.5723, 0.3125, 0.5833, 0.1592, 0.593, 0.1638, 0.6173, 0.1389, 0.5792, 0.1592, 0.593, 0.2033, 0.5582, 0.2116, 0.5903, 0.2749, 0.6034, 0.2811, 0.5723, 0.3049, 0.5911, 0.1592, 0.593, 0.2116, 0.5903, 0.1823, 0.6166, 0.1997, 0.634, 0.1823, 0.6166, 0.2116, 0.5903, 0.2116, 0.5903, 0.2293, 0.604, 0.1997, 0.634, 0.2959, 0.64, 0.2749, 0.6034, 0.3049, 0.5911, 0.3097, 0.6336, 0.3125, 0.5833, 0.3126, 0.6164, 0.3295, 0.6456, 0.3126, 0.6164, 0.3628, 0.6143, 0.1997, 0.634, 0.2293, 0.604, 0.2221, 0.6575, 0.1764, 0.6252, 0.1997, 0.634, 0.2077, 0.686, 0.1638, 0.6173, 0.1476, 0.6773, 0.1312, 0.6554, 0.3114, 0.6659, 0.3097, 0.6336, 0.3295, 0.6456, 0.3295, 0.6456, 0.3628, 0.6143, 0.383, 0.6228, 0.1997, 0.634, 0.2221, 0.6575, 0.2077, 0.686, 0.2221, 0.6575, 0.2559, 0.6278, 0.2569, 0.6589, 0.2959, 0.64, 0.3097, 0.6336, 0.3114, 0.6659, 0.3431, 0.6716, 0.3295, 0.6456, 0.383, 0.6228, 0.3431, 0.6716, 0.383, 0.6228, 0.362, 0.672, 0.1714, 0.6913, 0.1476, 0.6773, 0.1743, 0.6705, 0.2221, 0.6575, 0.2513, 0.6892, 0.2077, 0.686, 0.2959, 0.64, 0.2993, 0.7099, 0.2876, 0.7101, 0.3415, 0.7286, 0.3431, 0.6716, 0.362, 0.672, 0.2876, 0.7101, 0.2817, 0.7216, 0.2513, 0.6892, 0.2817, 0.7216, 0.2876, 0.7101, 0.2993, 0.7099, 0.2534, 0.7421, 0.221, 0.7349, 0.2077, 0.686, 0.2513, 0.6892, 0.2817, 0.7216, 0.2534, 0.7421, 0.2817, 0.7216, 0.2993, 0.7099, 0.2928, 0.7595, 0.1256, 0.6847, 0.1476, 0.6773, 0.1405, 0.7288, 0.1755, 0.7224, 0.2077, 0.686, 0.1996, 0.7238, 0.2534, 0.7421, 0.2419, 0.7445, 0.221, 0.7349, 0.2534, 0.7421, 0.2817, 0.7216, 0.2735, 0.7574, 0.3284, 0.7132, 0.3134, 0.7739, 0.2928, 0.7595, 0.1978, 0.7508, 0.1996, 0.7238, 0.221, 0.7349, 0.3284, 0.7132, 0.3415, 0.7286, 0.3134, 0.7739, 0.3637, 0.4721, 0.3836, 0.5196, 0.3269, 0.4989, 0.3269, 0.4989, 0.3836, 0.5196, 0.3359, 0.5519, 0.3134, 0.7739, 0.3415, 0.7286, 0.3781, 0.7596, 0.2348, 0.7539, 0.221, 0.7349, 0.2419, 0.7445, 0.1718, 0.746, 0.1996, 0.7238, 0.1978, 0.7508, 0.1312, 0.6554, 0.1476, 0.6773, 0.1256, 0.6847, 0.1269, 0.61, 0.125, 0.6007, 0.1389, 0.5792, 0.3637, 0.4721, 0.4242, 0.4777, 0.4166, 0.5133, 0.4633, 0.4961, 0.4763, 0.5192, 0.4166, 0.5133, 0.5089, 0.5023, 0.5427, 0.5074, 0.5332, 0.5318, 0.5756, 0.5218, 0.5427, 0.5074, 0.5801, 0.4712, 0.5801, 0.4712, 0.6049, 0.5482, 0.5756, 0.5218, 0.3836, 0.5196, 0.4166, 0.5133, 0.4016, 0.5524, 0.4763, 0.5192, 0.4918, 0.54, 0.4503, 0.5565, 0.5332, 0.5318, 0.517, 0.5573, 0.4918, 0.54, 0.5332, 0.5318, 0.5756, 0.5218, 0.5589, 0.5518, 0.4918, 0.54, 0.5047, 0.5746, 0.4567, 0.5782, 0.517, 0.5573, 0.5332, 0.5318, 0.5589, 0.5518, 0.5756, 0.5218, 0.5716, 0.5727, 0.5589, 0.5518, 0.5756, 0.5218, 0.6049, 0.5482, 0.5716, 0.5727, 0.4016, 0.5524, 0.3943, 0.5915, 0.3825, 0.553, 0.5047, 0.5746, 0.517, 0.5573, 0.5399, 0.5694, 0.6049, 0.5482, 0.5925, 0.5892, 0.5716, 0.5727, 0.4567, 0.5782, 0.5047, 0.5746, 0.4867, 0.5874, 0.4867, 0.5874, 0.5047, 0.5746, 0.4996, 0.6045, 0.5716, 0.5727, 0.5925, 0.5892, 0.5714, 0.6101, 0.4996, 0.6045, 0.5399, 0.5694, 0.5039, 0.6209, 0.5716, 0.5727, 0.5714, 0.6101, 0.5399, 0.6003, 0.5399, 0.6003, 0.5091, 0.6251, 0.5039, 0.6209, 0.5399, 0.6003, 0.5523, 0.6245, 0.5091, 0.6251, 0.602, 0.5901, 0.6258, 0.5932, 0.6315, 0.6196, 0.5005, 0.6544, 0.4662, 0.6462, 0.5039, 0.6209, 0.4485, 0.6509, 0.4496, 0.6267, 0.4662, 0.6462, 0.5005, 0.6544, 0.5091, 0.6251, 0.5231, 0.6626, 0.5231, 0.6626, 0.5091, 0.6251, 0.5523, 0.6245, 0.5714, 0.6101, 0.5989, 0.6643, 0.5523, 0.6245, 0.4485, 0.6509, 0.416, 0.6848, 0.4073, 0.6479, 0.362, 0.672, 0.4073, 0.6479, 0.3726, 0.6923, 0.4485, 0.6509, 0.4538, 0.7105, 0.416, 0.6848, 0.5601, 0.6775, 0.5231, 0.6626, 0.5568, 0.6598, 0.4662, 0.6462, 0.4763, 0.7006, 0.4538, 0.7105, 0.5231, 0.6626, 0.5433, 0.6945, 0.5192, 0.6809, 0.4849, 0.6757, 0.5192, 0.6809, 0.496, 0.7076, 0.5894, 0.6938, 0.5989, 0.6643, 0.6285, 0.7106, 0.6418, 0.7043, 0.6285, 0.7106, 0.5989, 0.6643, 0.3726, 0.6923, 0.416, 0.6848, 0.3932, 0.7257, 0.4763, 0.7006, 0.496, 0.7076, 0.4538, 0.7105, 0.5433, 0.6945, 0.5792, 0.7175, 0.5259, 0.7169, 0.3932, 0.7257, 0.3415, 0.7286, 0.3726, 0.6923, 0.4347, 0.7333, 0.4538, 0.7105, 0.4393, 0.7445, 0.4393, 0.7445, 0.4538, 0.7105, 0.4956, 0.7289, 0.3415, 0.7286, 0.3932, 0.7257, 0.3781, 0.7596, 0.3932, 0.7257, 0.4347, 0.7333, 0.3781, 0.7596, 0.4956, 0.7289, 0.4761, 0.7443, 0.4393, 0.7445, 0.5232, 0.7467, 0.5259, 0.7169, 0.5792, 0.7175, 0.5259, 0.7169, 0.5232, 0.7467, 0.4956, 0.7289, 0.4347, 0.7333, 0.4393, 0.7445, 0.3781, 0.7596, 0.4393, 0.7445, 0.4761, 0.7443, 0.4615, 0.7715, 0.4761, 0.7443, 0.4956, 0.7289, 0.5232, 0.7467, 0.6258, 0.5932, 0.6029, 0.5753, 0.6519, 0.5815, 0.5989, 0.6643, 0.6339, 0.6677, 0.6418, 0.7043, 0.383, 0.6228, 0.3628, 0.6143, 0.3744, 0.5928, 0.3825, 0.553, 0.3943, 0.5915, 0.3744, 0.5928, 0.532, 0.2869, 0.5189, 0.2599, 0.5549, 0.2637, 0.5874, 0.2672, 0.5709, 0.2954, 0.532, 0.2869, 0.4293, 0.2955, 0.4245, 0.2573, 0.4531, 0.284, 0.7404, 0.6169, 0.7273, 0.6181, 0.7161, 0.5675, 0.7388, 0.559, 0.6132, 0.2503, 0.5944, 0.2924, 0.5874, 0.2672, 0.3933, 0.2894, 0.4245, 0.2573, 0.4293, 0.2955, 0.4905, 0.2937, 0.4531, 0.284, 0.4876, 0.2785, 0.5874, 0.2672, 0.5944, 0.2924, 0.5709, 0.2954, 0.4293, 0.2955, 0.4531, 0.284, 0.4482, 0.3203, 0.4482, 0.3203, 0.4531, 0.284, 0.4905, 0.2937, 0.4987, 0.3147, 0.4482, 0.3203, 0.4905, 0.2937, 0.3937, 0.3123, 0.4293, 0.2955, 0.4144, 0.3349, 0.5709, 0.2954, 0.5944, 0.2924, 0.5574, 0.3199, 0.5944, 0.2924, 0.6089, 0.3052, 0.5918, 0.3317, 0.6234, 0.3287, 0.5918, 0.3317, 0.6089, 0.3052, 0.5673, 0.3371, 0.5322, 0.3325, 0.5574, 0.3199, 0.521, 0.346, 0.5322, 0.3325, 0.5368, 0.3472, 0.4383, 0.3692, 0.4144, 0.3349, 0.4482, 0.3203, 0.5673, 0.3371, 0.5918, 0.3317, 0.5827, 0.3637, 0.5918, 0.3317, 0.6234, 0.3287, 0.5827, 0.3637, 0.3968, 0.3681, 0.4144, 0.3349, 0.4177, 0.3745, 0.5827, 0.3637, 0.6234, 0.3287, 0.6125, 0.3655, 0.5673, 0.3371, 0.5567, 0.3817, 0.5368, 0.3472, 0.4649, 0.3749, 0.4383, 0.3692, 0.4647, 0.3552, 0.5325, 0.3927, 0.5368, 0.3472, 0.5567, 0.3817, 0.521, 0.346, 0.5368, 0.3472, 0.5325, 0.3927, 0.3968, 0.3681, 0.4177, 0.3745, 0.3726, 0.3703, 0.5152, 0.3806, 0.4871, 0.3733, 0.521, 0.346, 0.5152, 0.3806, 0.521, 0.346, 0.5325, 0.3927, 0.5116, 0.3878, 0.4871, 0.3733, 0.5152, 0.3806, 0.4649, 0.3749, 0.4826, 0.4177, 0.4458, 0.3844, 0.5417, 0.395, 0.5567, 0.3817, 0.5952, 0.4028, 0.5337, 0.4153, 0.5242, 0.3959, 0.5325, 0.3927, 0.5337, 0.4153, 0.4826, 0.4177, 0.5242, 0.3959, 0.5337, 0.4153, 0.5417, 0.395, 0.5444, 0.418, 0.401, 0.3976, 0.3919, 0.4334, 0.3671, 0.4183, 0.5444, 0.418, 0.5911, 0.4241, 0.5575, 0.4424, 0.4601, 0.4494, 0.4438, 0.4211, 0.4778, 0.4286, 0.437, 0.4313, 0.4438, 0.4211, 0.4601, 0.4494, 0.3919, 0.4334, 0.437, 0.4313, 0.4097, 0.4573, 0.5575, 0.4424, 0.6034, 0.4506, 0.5801, 0.4712, 0.4097, 0.4573, 0.4242, 0.4777, 0.3637, 0.4721, 0.4242, 0.4777, 0.4527, 0.4658, 0.4633, 0.4961, 0.4527, 0.4658, 0.504, 0.4695, 0.4633, 0.4961, 0.6496, 0.4454, 0.6462, 0.481, 0.6034, 0.4506, 0.4245, 0.2573, 0.4758, 0.2388, 0.4876, 0.2785, 0.4758, 0.2388, 0.5075, 0.2588, 0.4876, 0.2785, 0.6304, 0.4058, 0.5952, 0.4028, 0.6286, 0.3694, 0.504, 0.4695, 0.5058, 0.4933, 0.4633, 0.4961, 0.3688, 0.3896, 0.3726, 0.3703, 0.401, 0.3976, 0.3671, 0.4183, 0.3919, 0.4334, 0.3513, 0.4331, 0.3688, 0.3896, 0.3671, 0.4183, 0.3617, 0.4076, 0.3937, 0.3123, 0.3747, 0.2966, 0.3933, 0.2894, 0.7625, 0.5469, 0.7523, 0.5536, 0.7513, 0.5071, 0.7161, 0.5675, 0.6885, 0.5055, 0.7388, 0.559, 0.6793, 0.5791, 0.6885, 0.5055, 0.7161, 0.5675, 0.808, 0.5717, 0.7625, 0.5469, 0.8208, 0.5516, 0.808, 0.5717, 0.8208, 0.5516, 0.8334, 0.5818, 0.8208, 0.5516, 0.8587, 0.5623, 0.8334, 0.5818, 0.7631, 0.5807, 0.771, 0.6112, 0.7404, 0.6169, 0.771, 0.6112, 0.7986, 0.6105, 0.7926, 0.6382, 0.6479, 0.6482, 0.6315, 0.6196, 0.6738, 0.6176, 0.7404, 0.6169, 0.771, 0.6112, 0.7638, 0.6329, 0.7926, 0.6382, 0.7805, 0.6548, 0.7638, 0.6329, 0.7315, 0.6417, 0.7242, 0.6515, 0.7117, 0.6261, 0.6987, 0.6769, 0.6844, 0.6612, 0.6912, 0.6332, 0.7498, 0.6408, 0.7454, 0.6498, 0.7315, 0.6417, 0.7454, 0.6498, 0.7242, 0.6515, 0.7315, 0.6417, 0.8163, 0.6594, 0.8205, 0.6219, 0.8289, 0.6351, 0.7182, 0.6739, 0.7166, 0.6907, 0.6987, 0.6769, 0.7381, 0.6954, 0.7242, 0.6515, 0.757, 0.6826, 0.8085, 0.6711, 0.7871, 0.6812, 0.7805, 0.6548, 0.7166, 0.6907, 0.7182, 0.6739, 0.7381, 0.6954, 0.8601, 0.6688, 0.833, 0.7009, 0.8163, 0.6594, 0.7166, 0.6907, 0.7234, 0.7089, 0.6992, 0.7058, 0.7381, 0.6954, 0.7234, 0.7089, 0.7166, 0.6907, 0.6285, 0.7106, 0.6418, 0.7043, 0.6654, 0.7151, 0.7234, 0.7089, 0.7117, 0.7276, 0.6992, 0.7058, 0.7576, 0.7238, 0.7365, 0.7286, 0.7381, 0.6954, 0.7745, 0.7345, 0.757, 0.6826, 0.7995, 0.7039, 0.7365, 0.7286, 0.7234, 0.7089, 0.7381, 0.6954, 0.7365, 0.7286, 0.7418, 0.7542, 0.7117, 0.7276, 0.7051, 0.7597, 0.677, 0.779, 0.6811, 0.7317, 0.797, 0.5032, 0.7765, 0.5263, 0.7657, 0.4972, 0.7051, 0.7597, 0.7117, 0.7276, 0.7167, 0.7635, 0.5951, 0.8333, 0.5818, 0.8495, 0.5691, 0.8178, 0.5082, 0.8512, 0.4951, 0.8799, 0.4731, 0.8539, 0.6318, 0.8633, 0.613, 0.8857, 0.6197, 0.8528, 0.4401, 0.8738, 0.3998, 0.8713, 0.4026, 0.8648, 0.5305, 0.8809, 0.5082, 0.8512, 0.5391, 0.8565, 0.4401, 0.8738, 0.453, 0.8974, 0.3998, 0.8713, 0.5772, 0.8754, 0.613, 0.8857, 0.5797, 0.8962, 0.5511, 0.9074, 0.5229, 0.9142, 0.5305, 0.8809, 0.4695, 0.8885, 0.4672, 0.91, 0.453, 0.8974, 0.4695, 0.8885, 0.4791, 0.9005, 0.4672, 0.91, 0.5229, 0.9142, 0.49, 0.9147, 0.4791, 0.9005, 0.4207, 0.9321, 0.4086, 0.8909, 0.453, 0.8974, 0.4672, 0.91, 0.4207, 0.9321, 0.453, 0.8974, 0.6013, 0.9351, 0.6174, 0.9508, 0.5558, 0.9601, 0.4966, 0.9671, 0.4746, 0.9614, 0.4712, 0.9351, 0.5284, 0.9476, 0.5486, 0.9364, 0.5558, 0.9601, 0.4693, 0.9689, 0.4746, 0.9614, 0.4966, 0.9671, 0.4966, 0.9671, 0.4673, 0.9779, 0.4693, 0.9689, 0.444, 0.9929, 0.4229, 0.9778, 0.4693, 0.9689, 0.4673, 0.9779, 0.444, 0.9929, 0.4693, 0.9689, 0.5392, 0.9897, 0.5558, 0.9601, 0.5692, 0.9784, 0.5543, 0.7653, 0.5177, 0.7997, 0.5232, 0.7467, 0.4939, 0.9999, 0.4966, 0.9671, 0.517, 0.9735, 0.5755, 0.02447, 0.543, 0.0005512, 0.5733, -0.0005305, 0.543, 0.0005512, 0.5487, 0.04082, 0.4956, 0.0166, 0.5793, 0.03993, 0.5755, 0.02447, 0.6016, 0.004797, 0.5755, 0.02447, 0.5487, 0.04082, 0.543, 0.0005512, 0.5871, 0.0591, 0.5793, 0.03993, 0.6206, 0.03511, 0.5593, 0.06445, 0.5219, 0.06404, 0.5487, 0.04082, 0.5219, 0.06404, 0.5079, 0.07517, 0.4916, 0.04571, 0.5979, 0.08279, 0.5871, 0.0591, 0.625, 0.08187, 0.4066, 0.1075, 0.3772, 0.06514, 0.4301, 0.07337, 0.5079, 0.07517, 0.4832, 0.09578, 0.4916, 0.04571, 0.4832, 0.09578, 0.4652, 0.08766, 0.4916, 0.04571, 0.5724, 0.08821, 0.541, 0.07935, 0.5593, 0.06445, 0.4871, 0.1107, 0.4978, 0.1285, 0.4533, 0.1374, 0.603, 0.1205, 0.622, 0.1197, 0.614, 0.1415, 0.5314, 0.1376, 0.5085, 0.1426, 0.5102, 0.12, 0.59, 0.151, 0.5523, 0.1549, 0.5653, 0.1372, 0.59, 0.151, 0.614, 0.1415, 0.625, 0.1868, 0.46, 0.1937, 0.4533, 0.1374, 0.4881, 0.1714, 0.5798, 0.1786, 0.59, 0.151, 0.625, 0.1868, 0.4771, 0.1932, 0.46, 0.1937, 0.4881, 0.1714, 0.5153, 0.1709, 0.4771, 0.1932, 0.4881, 0.1714, 0.625, 0.1868, 0.6116, 0.1969, 0.5798, 0.1786, 0.5082, 0.2138, 0.5153, 0.1709, 0.5266, 0.1895, 0.5551, 0.2145, 0.5082, 0.2138, 0.5266, 0.1895, 0.5082, 0.2138, 0.4699, 0.2155, 0.4771, 0.1932, 0.2041, 0.5084, 0.1581, 0.5205, 0.1766, 0.5071, 0.261, 0.541, 0.2368, 0.504, 0.2428, 0.4952, 0.3637, 0.4721, 0.3269, 0.4989, 0.3021, 0.495, 0.261, 0.541, 0.2667, 0.5001, 0.2866, 0.5323, 0.24, 0.5654, 0.2361, 0.5307, 0.261, 0.541, 0.1389, 0.5792, 0.1257, 0.5568, 0.1447, 0.5481, 0.1549, 0.5699, 0.1389, 0.5792, 0.1447, 0.5481, 0.261, 0.541, 0.2866, 0.5323, 0.2811, 0.5723, 0.3212, 0.5639, 0.3113, 0.5146, 0.3359, 0.5519, 0.2254, 0.582, 0.2033, 0.5582, 0.24, 0.5654, 0.2254, 0.582, 0.2116, 0.5903, 0.2033, 0.5582, 0.3125, 0.5833, 0.2811, 0.5723, 0.3212, 0.5639, 0.2749, 0.6034, 0.2592, 0.5733, 0.2811, 0.5723, 0.3628, 0.6143, 0.3359, 0.5519, 0.3744, 0.5928, 0.1823, 0.6166, 0.1638, 0.6173, 0.1592, 0.593, 0.3126, 0.6164, 0.3125, 0.5833, 0.3628, 0.6143, 0.1997, 0.634, 0.1764, 0.6252, 0.1823, 0.6166, 0.2959, 0.64, 0.2559, 0.6278, 0.2749, 0.6034, 0.2569, 0.6589, 0.2559, 0.6278, 0.2959, 0.64, 0.3284, 0.7132, 0.2993, 0.7099, 0.3114, 0.6659, 0.3431, 0.6716, 0.3284, 0.7132, 0.3295, 0.6456, 0.3726, 0.6923, 0.3415, 0.7286, 0.362, 0.672, 0.2534, 0.7421, 0.2077, 0.686, 0.2513, 0.6892, 0.1405, 0.7288, 0.1476, 0.6773, 0.1714, 0.6913, 0.2928, 0.7595, 0.2735, 0.7574, 0.2817, 0.7216, 0.2428, 0.4952, 0.2368, 0.504, 0.2041, 0.5084, 0.2041, 0.5084, 0.1766, 0.5071, 0.1816, 0.4995, 0.1257, 0.5568, 0.1435, 0.5109, 0.1581, 0.5205, 0.4633, 0.4961, 0.4166, 0.5133, 0.4242, 0.4777, 0.5756, 0.5218, 0.5332, 0.5318, 0.5427, 0.5074, 0.4503, 0.5565, 0.45, 0.5364, 0.4763, 0.5192, 0.517, 0.5573, 0.5589, 0.5518, 0.5399, 0.5694, 0.5399, 0.6003, 0.5399, 0.5694, 0.5716, 0.5727, 0.5925, 0.5892, 0.6029, 0.5753, 0.602, 0.5901, 0.6258, 0.5932, 0.602, 0.5901, 0.6029, 0.5753, 0.4607, 0.6004, 0.4458, 0.5663, 0.4567, 0.5782, 0.5714, 0.6101, 0.5925, 0.5892, 0.602, 0.5901, 0.4996, 0.6045, 0.5039, 0.6209, 0.4834, 0.6139, 0.5399, 0.6003, 0.5714, 0.6101, 0.5523, 0.6245, 0.4834, 0.6139, 0.5039, 0.6209, 0.4662, 0.6462, 0.5039, 0.6209, 0.5091, 0.6251, 0.5005, 0.6544, 0.383, 0.6228, 0.414, 0.6146, 0.4073, 0.6479, 0.5989, 0.6643, 0.5568, 0.6598, 0.5523, 0.6245, 0.4849, 0.6757, 0.4662, 0.6462, 0.5005, 0.6544, 0.4662, 0.6462, 0.4538, 0.7105, 0.4485, 0.6509, 0.4849, 0.6757, 0.496, 0.7076, 0.4763, 0.7006, 0.5433, 0.6945, 0.5231, 0.6626, 0.5601, 0.6775, 0.5259, 0.7169, 0.5192, 0.6809, 0.5433, 0.6945, 0.5259, 0.7169, 0.496, 0.7076, 0.5192, 0.6809, 0.4347, 0.7333, 0.3932, 0.7257, 0.4538, 0.7105, 0.4956, 0.7289, 0.496, 0.7076, 0.5259, 0.7169, 0.677, 0.779, 0.6088, 0.7481, 0.6285, 0.7106, 0.4763, 0.5192, 0.4633, 0.4961, 0.5058, 0.4933, 0.5427, 0.5074, 0.5089, 0.5023, 0.5058, 0.4933, 0.6088, 0.7481, 0.5543, 0.7653, 0.5792, 0.7175, 0.4531, 0.284, 0.4245, 0.2573, 0.4876, 0.2785, 0.4905, 0.2937, 0.4876, 0.2785, 0.5075, 0.2588, 0.4987, 0.3147, 0.4905, 0.2937, 0.532, 0.2869, 0.5574, 0.3199, 0.532, 0.2869, 0.5709, 0.2954, 0.6205, 0.2907, 0.6089, 0.3052, 0.5944, 0.2924, 0.4942, 0.3383, 0.4482, 0.3203, 0.4987, 0.3147, 0.4144, 0.3349, 0.3968, 0.3681, 0.3948, 0.3368, 0.521, 0.346, 0.4871, 0.3733, 0.4942, 0.3383, 0.4871, 0.3733, 0.4647, 0.3552, 0.4942, 0.3383, 0.4383, 0.3692, 0.4177, 0.3745, 0.4144, 0.3349, 0.4458, 0.3844, 0.4383, 0.3692, 0.4649, 0.3749, 0.6125, 0.3655, 0.6286, 0.3694, 0.5952, 0.4028, 0.5952, 0.4028, 0.5827, 0.3637, 0.6125, 0.3655, 0.4458, 0.3844, 0.4438, 0.4211, 0.4177, 0.3745, 0.5116, 0.3878, 0.4826, 0.4177, 0.4871, 0.3733, 0.5952, 0.4028, 0.5444, 0.418, 0.5417, 0.395, 0.437, 0.4313, 0.4128, 0.4211, 0.4438, 0.4211, 0.437, 0.4313, 0.4601, 0.4494, 0.4097, 0.4573, 0.437, 0.4313, 0.3919, 0.4334, 0.4128, 0.4211, 0.6034, 0.4506, 0.5911, 0.4241, 0.6216, 0.424, 0.4097, 0.4573, 0.3637, 0.4721, 0.3919, 0.4334, 0.4527, 0.4658, 0.4242, 0.4777, 0.4097, 0.4573, 0.504, 0.4695, 0.4527, 0.4658, 0.4601, 0.4494, 0.5874, 0.2672, 0.5549, 0.2637, 0.5909, 0.2397, 0.6234, 0.3287, 0.6089, 0.3052, 0.6256, 0.3086, 0.5427, 0.5074, 0.5058, 0.4933, 0.504, 0.4695, 0.3513, 0.4331, 0.3919, 0.4334, 0.3637, 0.4721, 0.7625, 0.5469, 0.7631, 0.5807, 0.7523, 0.5536, 0.6519, 0.5815, 0.6738, 0.6176, 0.6315, 0.6196, 0.7498, 0.6408, 0.7638, 0.6329, 0.7805, 0.6548, 0.6738, 0.6176, 0.6844, 0.6612, 0.6479, 0.6482, 0.8537, 0.6336, 0.871, 0.6352, 0.8601, 0.6688, 0.6987, 0.6769, 0.7242, 0.6515, 0.7182, 0.6739, 0.8163, 0.6594, 0.8085, 0.6711, 0.7926, 0.6382, 0.6654, 0.7151, 0.6418, 0.7043, 0.668, 0.6742, 0.6285, 0.7106, 0.6654, 0.7151, 0.6811, 0.7317, 0.6654, 0.7151, 0.6992, 0.7058, 0.6811, 0.7317, 0.875, 0.5494, 0.8587, 0.5623, 0.8208, 0.5516, 0.6418, 0.7043, 0.6339, 0.6677, 0.6479, 0.6482, 0.5177, 0.7997, 0.5589, 0.7895, 0.5691, 0.8178, 0.5691, 0.8178, 0.5471, 0.8295, 0.5177, 0.7997, 0.5691, 0.8178, 0.6516, 0.7895, 0.5951, 0.8333, 0.4501, 0.8258, 0.4026, 0.8648, 0.3924, 0.8464, 0.4731, 0.8539, 0.4951, 0.8799, 0.4695, 0.8885, 0.5511, 0.9074, 0.5797, 0.8962, 0.5859, 0.9222, 0.4791, 0.9005, 0.4712, 0.9351, 0.4672, 0.91, 0.5797, 0.8962, 0.596, 0.9074, 0.5859, 0.9222, 0.4207, 0.9321, 0.4672, 0.91, 0.4712, 0.9351, 0.4229, 0.9778, 0.3804, 0.9784, 0.3927, 0.9423, 0.5558, 0.9601, 0.5392, 0.9897, 0.5279, 0.9767, 0.5692, 0.9784, 0.6174, 0.9508, 0.6014, 0.9925, 0.6516, 0.7895, 0.5543, 0.7653, 0.6088, 0.7481, 0.3707, 0.8519, 0.3998, 0.8713, 0.368, 0.8692, 0.5487, 0.04082, 0.5219, 0.06404, 0.4916, 0.04571, 0.5079, 0.07517, 0.5219, 0.06404, 0.5322, 0.09803, 0.4301, 0.07337, 0.4554, 0.05592, 0.4396, 0.0789, 0.5871, 0.0591, 0.5979, 0.08279, 0.5856, 0.1129, 0.5079, 0.07517, 0.4871, 0.1107, 0.4832, 0.09578, 0.59, 0.151, 0.603, 0.1205, 0.614, 0.1415, 0.4871, 0.1107, 0.5102, 0.12, 0.4978, 0.1285, 0.5856, 0.1129, 0.59, 0.151, 0.5757, 0.1276, 0.5856, 0.1129, 0.603, 0.1205, 0.59, 0.151, 0.4978, 0.1285, 0.5102, 0.12, 0.5085, 0.1426, 0.5757, 0.1276, 0.59, 0.151, 0.5653, 0.1372, 0.4066, 0.1075, 0.3876, 0.1606, 0.378, 0.1385, 0.5523, 0.1549, 0.59, 0.151, 0.5798, 0.1786, 0.4278, 0.1696, 0.4317, 0.1942, 0.4132, 0.1847, 0.5082, 0.2138, 0.5075, 0.2588, 0.4758, 0.2388, 0.375, 0.174, 0.3876, 0.1606, 0.3907, 0.179, 0.1581, 0.5205, 0.1549, 0.5699, 0.1447, 0.5481, 0.2033, 0.5582, 0.1549, 0.5699, 0.1581, 0.5205, 0.2443, 0.6038, 0.2749, 0.6034, 0.2559, 0.6278, 0.2293, 0.604, 0.2559, 0.6278, 0.2221, 0.6575, 0.3126, 0.6164, 0.3295, 0.6456, 0.3097, 0.6336, 0.2221, 0.6575, 0.2569, 0.6589, 0.2513, 0.6892, 0.2077, 0.686, 0.221, 0.7349, 0.1996, 0.7238, 0.3431, 0.6716, 0.3415, 0.7286, 0.3284, 0.7132, 0.1755, 0.7224, 0.1718, 0.746, 0.1405, 0.7288, 0.5058, 0.4933, 0.5089, 0.5023, 0.4763, 0.5192, 0.2419, 0.7445, 0.2448, 0.7552, 0.2348, 0.7539, 0.4166, 0.5133, 0.4763, 0.5192, 0.45, 0.5364, 0.4918, 0.54, 0.517, 0.5573, 0.5047, 0.5746, 0.4016, 0.5524, 0.4503, 0.5565, 0.4458, 0.5663, 0.5716, 0.5727, 0.5399, 0.5694, 0.5589, 0.5518, 0.4458, 0.5663, 0.4503, 0.5565, 0.4567, 0.5782, 0.4834, 0.6139, 0.4867, 0.5874, 0.4996, 0.6045, 0.414, 0.6146, 0.4607, 0.6004, 0.4496, 0.6267, 0.5601, 0.6775, 0.5568, 0.6598, 0.5989, 0.6643, 0.4496, 0.6267, 0.4485, 0.6509, 0.4073, 0.6479, 0.5005, 0.6544, 0.5192, 0.6809, 0.4849, 0.6757, 0.5433, 0.6945, 0.5601, 0.6775, 0.5792, 0.7175, 0.4849, 0.6757, 0.4763, 0.7006, 0.4662, 0.6462, 0.5894, 0.6938, 0.5792, 0.7175, 0.5601, 0.6775, 0.3937, 0.3123, 0.3933, 0.2894, 0.4293, 0.2955, 0.4177, 0.3745, 0.4383, 0.3692, 0.4458, 0.3844, 0.5417, 0.395, 0.5325, 0.3927, 0.5567, 0.3817, 0.5827, 0.3637, 0.5952, 0.4028, 0.5567, 0.3817, 0.4177, 0.3745, 0.4438, 0.4211, 0.401, 0.3976, 0.5116, 0.3878, 0.5325, 0.3927, 0.5242, 0.3959, 0.4871, 0.3733, 0.4826, 0.4177, 0.4649, 0.3749, 0.4826, 0.4177, 0.4438, 0.4211, 0.4458, 0.3844, 0.5116, 0.3878, 0.5242, 0.3959, 0.4826, 0.4177, 0.5444, 0.418, 0.5952, 0.4028, 0.5911, 0.4241, 0.4826, 0.4177, 0.4778, 0.4286, 0.4438, 0.4211, 0.4601, 0.4494, 0.4527, 0.4658, 0.4097, 0.4573, 0.6457, 0.4269, 0.6496, 0.4454, 0.6216, 0.424, 0.7552, 0.7552, 0.7418, 0.7542, 0.748, 0.7463, 0.7703, 0.7484, 0.8163, 0.6594, 0.7926, 0.6382, 0.8205, 0.6219, 0.7805, 0.6548, 0.757, 0.6826, 0.7498, 0.6408, 0.7418, 0.7542, 0.7365, 0.7286, 0.748, 0.7463, 0.482, 0.813, 0.5082, 0.8512, 0.4731, 0.8539, 0.4501, 0.8258, 0.6339, 0.6677, 0.6315, 0.6196, 0.6479, 0.6482, 0.5818, 0.8495, 0.613, 0.8857, 0.5772, 0.8754, 0.5737, 0.857, 0.4066, 0.1075, 0.378, 0.1385, 0.375, 0.1055, 0.381, 0.09061, 0.596, 0.9074, 0.5797, 0.8962, 0.613, 0.8857, 0.4207, 0.9321, 0.3927, 0.9423, 0.3937, 0.9243, 0.4712, 0.9351, 0.49, 0.9147, 0.5009, 0.9423, 0.5755, 0.02447, 0.5733, -0.0005305, 0.6016, 0.004797, 0.4301, 0.07337, 0.3772, 0.06514, 0.4259, 0.04971, 0.5322, 0.09803, 0.5219, 0.06404, 0.541, 0.07935, 0.4533, 0.1374, 0.4396, 0.0789, 0.4652, 0.08766, 0.2254, 0.582, 0.24, 0.5654, 0.2443, 0.6038, 0.2293, 0.604, 0.2866, 0.5323, 0.2667, 0.5001, 0.3021, 0.495, 0.1766, 0.5071, 0.1581, 0.5205, 0.1435, 0.5109, 0.1639, 0.4998, 0.2116, 0.5903, 0.2254, 0.582, 0.2293, 0.604, 0.1764, 0.6252, 0.1638, 0.6173, 0.1823, 0.6166, 0.2959, 0.64, 0.3114, 0.6659, 0.2993, 0.7099, 0.4166, 0.5133, 0.45, 0.5364, 0.4503, 0.5565, 0.4016, 0.5524, 0.4867, 0.5874, 0.4834, 0.6139, 0.4607, 0.6004, 0.4567, 0.5782, 0.4016, 0.5524, 0.3825, 0.553, 0.3836, 0.5196, 0.5894, 0.6938, 0.6285, 0.7106, 0.6088, 0.7481, 0.5792, 0.7175, 0.3943, 0.5915, 0.4458, 0.5663, 0.414, 0.6146, 0.3943, 0.5915, 0.383, 0.6228, 0.3744, 0.5928, 0.5189, 0.2599, 0.532, 0.2869, 0.4905, 0.2937, 0.5075, 0.2588, 0.3726, 0.3703, 0.3769, 0.334, 0.3948, 0.3368, 0.3968, 0.3681, 0.5277, 0.4432, 0.4778, 0.4286, 0.4826, 0.4177, 0.5337, 0.4153, 0.5673, 0.3371, 0.5827, 0.3637, 0.5567, 0.3817, 0.5444, 0.418, 0.5575, 0.4424, 0.5277, 0.4432, 0.5337, 0.4153, 0.5801, 0.4712, 0.504, 0.4695, 0.5277, 0.4432, 0.5575, 0.4424, 0.5549, 0.2637, 0.5189, 0.2599, 0.5551, 0.2145])
me_cube.materials.append(mat_material)
me_cube.use_remesh_preserve_volume = False
me_cube.use_remesh_preserve_attributes = False
me_cube.use_mirror_vertex_groups = False
me_cube.update()

# ---- objects
ob_cube = bpy.data.objects.new('Cube', me_cube)
ob_light = bpy.data.objects.new('Light', light_light)
ob_camera = bpy.data.objects.new('Camera', cam_camera)

# ---- transforms, parenting, visibility, modifiers, constraints
ob_cube.location = (0.0, 0.0, 0.0)
ob_cube.scale = (0.75, 1.0, 0.75)
ob_cube.lock_rotations_4d = False
ob_cube.empty_display_type = 'ARROWS'
ob_cube.lineart.crease_threshold = 0.0
ob_light.location = (4.076, 1.005, 5.904)
ob_light.rotation_euler = (0.6503, 0.05522, 1.866)
ob_light.lock_rotations_4d = False
ob_light.empty_display_type = 'ARROWS'
ob_light.color = (0.0, 0.0, 0.0, 0.0)
ob_light.lineart.crease_threshold = 0.0
ob_camera.location = (7.359, -6.926, 4.958)
ob_camera.rotation_euler = (1.109, 0.0, 0.8149)
ob_camera.lock_rotations_4d = False
ob_camera.empty_display_type = 'ARROWS'
ob_camera.color = (0.0, 0.0, 0.0, 0.0)
ob_camera.display_type = 'WIRE'
ob_camera.lineart.crease_threshold = 0.0

# ---- collection membership
col_collection.objects.link(ob_cube)
col_collection.objects.link(ob_light)
col_collection.objects.link(ob_camera)

# ---- scene / render settings (as saved in the file)
scene.camera = ob_camera
scene.frame_start = 1; scene.frame_end = 250; scene.frame_set(1)
scene.render.engine = 'BLENDER_EEVEE_NEXT'
scene.cycles.use_denoising = False
scene.cycles.samples = 128
scene.cycles.sampling_pattern = 'TABULATED_SOBOL'
scene.cycles.use_adaptive_sampling = False
scene.cycles.use_light_tree = False
scene.view_settings.view_transform = 'Filmic'
bpy.context.view_layer.update()
